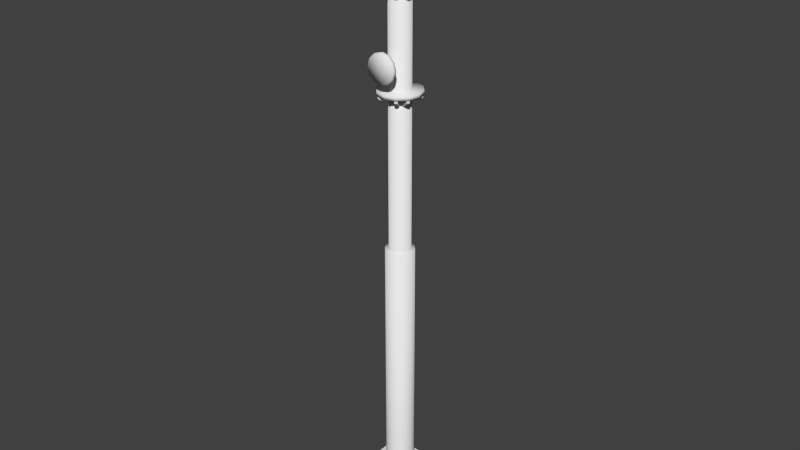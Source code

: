 # Source: mast_tower.blend  (saved by Blender 2.79.0; exported with 4.5.12 LTS)
import bpy
from mathutils import Matrix  # noqa: F401  (used for matrix-valued properties, if any)

bpy.ops.wm.read_factory_settings(use_empty=True)
scene = bpy.context.scene
scene.name = 'Scene'

# ---- collections
col_collection_1 = bpy.data.collections.new('Collection 1'); scene.collection.children.link(col_collection_1)
col_collection_2 = bpy.data.collections.new('Collection 2'); scene.collection.children.link(col_collection_2)
col_collection_2.hide_render = True
col_collection_2.hide_viewport = True
col_collection_11 = bpy.data.collections.new('Collection 11'); scene.collection.children.link(col_collection_11)
col_collection_11.hide_render = True
col_collection_11.hide_viewport = True

# ---- materials (node trees are filled in below, after node groups)
mat_tb = bpy.data.materials.new('TB')
mat_tb.alpha_threshold = 0.0
mat_tb.use_transparent_shadow = False
mat_tb.preview_render_type = 'FLAT'
mat_tb.roughness = 0.5
mat_tb.line_color = (0.0, 0.0, 0.0, 1.0)

# ---- material node trees

# ---- world
world_world = bpy.data.worlds.new('World'); scene.world = world_world
world_world.color = (0.05088, 0.05088, 0.05088)
world_world.use_sun_shadow = False
world_world.sun_shadow_jitter_overblur = 0.0
world_world.cycles.sampling_method = 'NONE'
world_world.cycles.sample_map_resolution = 256

# ---- meshes
me_cube_001 = bpy.data.meshes.new('Cube.001')
me_cube_001.from_pydata([(-0.15, -1.75, 58.65), (-0.15, -0.95, 57.75), (0.15, -0.95, 57.75), (0.15, -1.75, 58.65), (-0.15, -1.75, 58.95), (-0.15, -0.95, 58.05), (0.15, -0.95, 58.05), (0.15, -1.75, 58.95), (0.15, 1.75, 58.65), (0.15, 0.95, 57.75), (-0.15, 0.95, 57.75), (-0.15, 1.75, 58.65), (0.15, 1.75, 58.95), (0.15, 0.95, 58.05), (-0.15, 0.95, 58.05), (-0.15, 1.75, 58.95), (1.606, 0.2876, 58.65), (0.9565, 0.101, 57.75), (0.8788, 0.3908, 57.75), (1.529, 0.5774, 58.65), (1.606, 0.2876, 58.95), (0.9565, 0.101, 58.05), (0.8788, 0.3908, 58.05), (1.529, 0.5774, 58.95), (-0.15, -1.75, 48.38), (-0.15, -0.95, 47.48), (0.15, -0.95, 47.48), (0.15, -1.75, 48.38), (-0.15, -1.75, 48.68), (-0.15, -0.95, 47.78), (0.15, -0.95, 47.78), (0.15, -1.75, 48.68), (1.142e-07, 0.1, 60.0), (-0.05, 0.0866, 60.0), (-0.0866, 0.05, 60.0), (-0.1, -2.229e-07, 60.0), (-0.0866, -0.05, 60.0), (-0.05, -0.0866, 60.0), (9.914e-08, -0.1, 60.0), (0.05, -0.0866, 60.0), (0.0866, -0.05, 60.0), (0.1, -2.65e-07, 60.0), (0.0866, 0.05, 60.0), (0.05, 0.0866, 60.0), (1.142e-07, 0.1, 65.0), (-0.05, 0.0866, 65.0), (-0.0866, 0.05, 65.0), (-0.1, -2.229e-07, 65.0), (-0.0866, -0.05, 65.0), (-0.05, -0.0866, 65.0), (9.914e-08, -0.1, 65.0), (0.05, -0.0866, 65.0), (0.0866, -0.05, 65.0), (0.1, -2.65e-07, 65.0), (0.0866, 0.05, 65.0), (0.05, 0.0866, 65.0), (1.142e-07, -2.372e-07, 65.1), (-1.205, -1.787, 45.7), (-1.787, -1.205, 46.0), (-1.937, -0.9451, 46.0), (-0.9451, -1.937, 45.7), (-1.205, -1.787, 46.0), (-1.787, -1.205, 45.7), (-1.937, -0.9451, 45.7), (-0.9451, -1.937, 46.0), (0.9451, -1.937, 45.7), (-1.937, 0.9451, 46.0), (-1.787, 1.205, 46.0), (1.205, -1.787, 45.7), (0.9451, -1.937, 46.0), (-1.937, 0.9451, 45.7), (-1.787, 1.205, 45.7), (1.205, -1.787, 46.0), (-0.6549, -0.8343, 45.3), (-0.6549, -0.8343, 45.0), (-0.3951, -0.9843, 45.3), (-0.3951, -0.9843, 45.0), (0.8343, 0.6549, 45.0), (0.8343, 0.6549, 45.3), (0.9843, 0.3951, 45.0), (0.9843, 0.3951, 45.3), (-0.8343, 0.6549, 45.3), (-0.8343, 0.6549, 45.0), (-0.9843, 0.3951, 45.3), (-0.9843, 0.3951, 45.0), (0.6549, -0.8343, 45.0), (0.6549, -0.8343, 45.3), (0.3951, -0.9843, 45.0), (0.3951, -0.9843, 45.3), (0.6549, 0.8343, 45.3), (0.6549, 0.8343, 45.0), (0.3951, 0.9843, 45.3), (0.3951, 0.9843, 45.0), (-0.6549, 0.8343, 45.0), (-0.6549, 0.8343, 45.3), (-0.3951, 0.9843, 45.0), (-0.3951, 0.9843, 45.3), (0.9451, 1.937, 46.0), (1.205, 1.787, 46.0), (0.9451, 1.937, 45.7), (1.205, 1.787, 45.7), (-0.8343, -0.6549, 45.0), (-0.8343, -0.6549, 45.3), (-0.9843, -0.3951, 45.0), (-0.9843, -0.3951, 45.3), (-1.205, 1.787, 46.0), (-0.9451, 1.937, 46.0), (-1.205, 1.787, 45.7), (-0.9451, 1.937, 45.7), (0.9843, -0.3951, 45.0), (0.9843, -0.3951, 45.3), (0.8343, -0.6549, 45.0), (0.8343, -0.6549, 45.3), (1.937, -0.9451, 46.0), (1.787, -1.205, 46.0), (1.937, -0.9451, 45.7), (1.787, -1.205, 45.7), (1.787, 1.205, 46.0), (1.937, 0.9451, 46.0), (1.787, 1.205, 45.7), (1.937, 0.9451, 45.7), (8.941e-08, 2.25, 46.0), (-1.125, 1.949, 46.0), (-1.949, 1.125, 46.0), (-2.25, -4.868e-08, 46.0), (-1.949, -1.125, 46.0), (-1.125, -1.949, 46.0), (-2.503e-07, -2.25, 46.0), (1.125, -1.949, 46.0), (1.949, -1.125, 46.0), (2.25, -9.964e-07, 46.0), (1.949, 1.125, 46.0), (1.125, 1.949, 46.0), (8.941e-08, 2.25, 46.4), (-1.125, 1.949, 46.4), (-1.949, 1.125, 46.4), (-2.25, -4.868e-08, 46.4), (-1.949, -1.125, 46.4), (-1.125, -1.949, 46.4), (-2.503e-07, -2.25, 46.4), (1.125, -1.949, 46.4), (1.949, -1.125, 46.4), (2.25, -9.964e-07, 46.4), (1.949, 1.125, 46.4), (1.125, 1.949, 46.4), (1.043e-07, -3.378e-07, 46.0), (1.937e-07, -3.378e-07, 46.4), (-1.205, -1.787, 55.7), (-1.787, -1.205, 56.0), (-1.937, -0.9451, 56.0), (-0.9451, -1.937, 55.7), (-1.205, -1.787, 56.0), (-1.787, -1.205, 55.7), (-1.937, -0.9451, 55.7), (-0.9451, -1.937, 56.0), (0.9451, -1.937, 55.7), (-1.937, 0.9451, 56.0), (-1.787, 1.205, 56.0), (1.205, -1.787, 55.7), (0.9451, -1.937, 56.0), (-1.937, 0.9451, 55.7), (-1.787, 1.205, 55.7), (1.205, -1.787, 56.0), (-0.6549, -0.8343, 55.3), (-0.6549, -0.8343, 55.0), (-0.3951, -0.9843, 55.3), (-0.3951, -0.9843, 55.0), (0.8343, 0.6549, 55.0), (0.8343, 0.6549, 55.3), (0.9843, 0.3951, 55.0), (0.9843, 0.3951, 55.3), (-0.8343, 0.6549, 55.3), (-0.8343, 0.6549, 55.0), (-0.9843, 0.3951, 55.3), (-0.9843, 0.3951, 55.0), (0.6549, -0.8343, 55.0), (0.6549, -0.8343, 55.3), (0.3951, -0.9843, 55.0), (0.3951, -0.9843, 55.3), (0.6549, 0.8343, 55.3), (0.6549, 0.8343, 55.0), (0.3951, 0.9843, 55.3), (0.3951, 0.9843, 55.0), (-0.6549, 0.8343, 55.0), (-0.6549, 0.8343, 55.3), (-0.3951, 0.9843, 55.0), (-0.3951, 0.9843, 55.3), (0.9451, 1.937, 56.0), (1.205, 1.787, 56.0), (0.9451, 1.937, 55.7), (1.205, 1.787, 55.7), (-0.8343, -0.6549, 55.0), (-0.8343, -0.6549, 55.3), (-0.9843, -0.3951, 55.0), (-0.9843, -0.3951, 55.3), (-1.205, 1.787, 56.0), (-0.9451, 1.937, 56.0), (-1.205, 1.787, 55.7), (-0.9451, 1.937, 55.7), (0.9843, -0.3951, 55.0), (0.9843, -0.3951, 55.3), (0.8343, -0.6549, 55.0), (0.8343, -0.6549, 55.3), (1.937, -0.9451, 56.0), (1.787, -1.205, 56.0), (1.937, -0.9451, 55.7), (1.787, -1.205, 55.7), (1.787, 1.205, 56.0), (1.937, 0.9451, 56.0), (1.787, 1.205, 55.7), (1.937, 0.9451, 55.7), (8.941e-08, 2.25, 56.0), (-1.125, 1.949, 56.0), (-1.949, 1.125, 56.0), (-2.25, -4.868e-08, 56.0), (-1.949, -1.125, 56.0), (-1.125, -1.949, 56.0), (-2.503e-07, -2.25, 56.0), (1.125, -1.949, 56.0), (1.949, -1.125, 56.0), (2.25, -9.964e-07, 56.0), (1.949, 1.125, 56.0), (1.125, 1.949, 56.0), (8.941e-08, 2.25, 56.4), (-1.125, 1.949, 56.4), (-1.949, 1.125, 56.4), (-2.25, -4.868e-08, 56.4), (-1.949, -1.125, 56.4), (-1.125, -1.949, 56.4), (-2.503e-07, -2.25, 56.4), (1.125, -1.949, 56.4), (1.949, -1.125, 56.4), (2.25, -9.964e-07, 56.4), (1.949, 1.125, 56.4), (1.125, 1.949, 56.4), (1.043e-07, -3.229e-07, 56.0), (1.937e-07, -3.378e-07, 56.4), (8.444e-08, 1.5, 0.0), (-0.75, 1.299, 0.0), (-1.299, 0.75, 0.0), (-1.5, -9.454e-08, 0.0), (-1.299, -0.75, 0.0), (-0.75, -1.299, 0.0), (-1.421e-07, -1.5, 0.0), (0.75, -1.299, 0.0), (1.299, -0.75, 0.0), (1.5, -7.263e-07, 0.0), (1.299, 0.75, 0.0), (0.75, 1.299, 0.0), (1.299, -0.75, 30.0), (1.5, -7.263e-07, 30.0), (-1.299, 0.75, 30.0), (-1.5, -9.454e-08, 30.0), (1.299, 0.75, 30.0), (-1.299, -0.75, 30.0), (0.75, 1.299, 30.0), (-0.75, -1.299, 30.0), (8.444e-08, 1.5, 30.0), (-1.421e-07, -1.5, 30.0), (0.75, -1.299, 30.0), (-0.75, 1.299, 30.0), (0.5625, 0.9743, 30.0), (-0.9743, -0.5625, 30.0), (0.9743, 0.5625, 30.0), (-1.125, -1.33e-07, 30.0), (0.5625, 0.9743, 60.0), (-0.9743, -0.5625, 60.0), (0.9743, 0.5625, 60.0), (-1.125, -1.33e-07, 60.0), (-0.5625, 0.9743, 30.0), (0.5625, -0.9743, 30.0), (-8.171e-08, -1.125, 30.0), (-0.5625, -0.9743, 30.0), (1.125, -6.068e-07, 60.0), (8.817e-08, 1.125, 60.0), (-0.9743, 0.5625, 60.0), (0.9743, -0.5625, 60.0), (1.125, -6.068e-07, 30.0), (8.817e-08, 1.125, 30.0), (-0.9743, 0.5625, 30.0), (0.9743, -0.5625, 30.0), (-0.5625, -0.9743, 60.0), (-8.171e-08, -1.125, 60.0), (0.5625, -0.9743, 60.0), (-0.5625, 0.9743, 60.0), (1.142e-07, -2.186e-07, 60.0), (8.444e-08, -2.3, 60.43), (-0.75, -2.3, 60.23), (-1.299, -2.3, 59.68), (-1.5, -2.3, 58.93), (-1.299, -2.3, 58.18), (-0.75, -2.3, 57.63), (-1.421e-07, -2.3, 57.43), (0.75, -2.3, 57.63), (1.299, -2.3, 58.18), (1.5, -2.3, 58.93), (1.299, -2.3, 59.68), (0.75, -2.3, 60.23), (8.444e-08, -2.7, 60.43), (-0.75, -2.7, 60.23), (-1.299, -2.7, 59.68), (-1.5, -2.7, 58.93), (-1.299, -2.7, 58.18), (-0.75, -2.7, 57.63), (-1.421e-07, -2.7, 57.43), (0.75, -2.7, 57.63), (1.299, -2.7, 58.18), (1.5, -2.7, 58.93), (1.299, -2.7, 59.68), (0.75, -2.7, 60.23), (1.44e-07, -2.5, 58.93), (8.941e-08, -1.624, 58.93), (-3.5, -3.5, 0.0), (-3.5, 3.5, 0.0), (3.5, 3.5, 0.0), (3.5, -3.5, 0.0), (-3.5, -3.5, 3.0), (-3.5, 3.5, 3.0), (3.5, 3.5, 3.0), (3.5, -3.5, 3.0), (8.444e-08, -2.3, 50.43), (-0.75, -2.3, 50.23), (-1.299, -2.3, 49.68), (-1.5, -2.3, 48.93), (-1.299, -2.3, 48.18), (-0.75, -2.3, 47.64), (-1.421e-07, -2.3, 47.43), (0.75, -2.3, 47.64), (1.299, -2.3, 48.18), (1.5, -2.3, 48.93), (1.299, -2.3, 49.68), (0.75, -2.3, 50.23), (8.444e-08, -2.7, 50.43), (-0.75, -2.7, 50.23), (-1.299, -2.7, 49.68), (-1.5, -2.7, 48.93), (-1.299, -2.7, 48.18), (-0.75, -2.7, 47.64), (-1.421e-07, -2.7, 47.43), (0.75, -2.7, 47.64), (1.299, -2.7, 48.18), (1.5, -2.7, 48.93), (1.299, -2.7, 49.68), (0.75, -2.7, 50.23), (1.44e-07, -2.5, 48.93), (8.941e-08, -1.624, 48.93), (1.553, 0.4353, 59.68), (1.65, 0.07304, 59.58), (1.721, -0.1921, 59.31), (1.747, -0.2892, 58.93), (1.721, -0.1921, 58.56), (1.65, 0.07304, 58.28), (1.553, 0.4353, 58.18), (1.456, 0.7975, 58.28), (1.385, 1.063, 58.56), (1.359, 1.16, 58.93), (1.385, 1.063, 59.31), (1.456, 0.7975, 59.58), (1.746, 0.487, 59.68), (1.843, 0.1248, 59.58), (1.914, -0.1404, 59.31), (1.94, -0.2374, 58.93), (1.914, -0.1404, 58.56), (1.843, 0.1248, 58.28), (1.746, 0.487, 58.18), (1.649, 0.8493, 58.28), (1.578, 1.114, 58.56), (1.552, 1.211, 58.93), (1.578, 1.114, 59.31), (1.649, 0.8493, 59.58), (1.65, 0.4611, 58.93), (1.226, 0.3478, 58.93), (-5.703e-08, 2.3, 60.43), (0.75, 2.3, 60.23), (1.299, 2.3, 59.68), (1.5, 2.3, 58.93), (1.299, 2.3, 58.18), (0.75, 2.3, 57.63), (1.695e-07, 2.3, 57.43), (-0.75, 2.3, 57.63), (-1.299, 2.3, 58.18), (-1.5, 2.3, 58.93), (-1.299, 2.3, 59.68), (-0.75, 2.3, 60.23), (-9.2e-08, 2.7, 60.43), (0.75, 2.7, 60.23), (1.299, 2.7, 59.68), (1.5, 2.7, 58.93), (1.299, 2.7, 58.18), (0.75, 2.7, 57.63), (1.345e-07, 2.7, 57.43), (-0.75, 2.7, 57.63), (-1.299, 2.7, 58.18), (-1.5, 2.7, 58.93), (-1.299, 2.7, 59.68), (-0.75, 2.7, 60.23), (-1.341e-07, 2.5, 58.93), (-2.878e-09, 1.624, 58.93)], [], [(4, 5, 1, 0), (6, 7, 3, 2), (0, 1, 2, 3), (7, 6, 5, 4), (12, 13, 9, 8), (14, 15, 11, 10), (8, 9, 10, 11), (15, 14, 13, 12), (20, 21, 17, 16), (22, 23, 19, 18), (16, 17, 18, 19), (23, 22, 21, 20), (28, 29, 25, 24), (30, 31, 27, 26), (24, 25, 26, 27), (31, 30, 29, 28), (47, 46, 34, 35), (54, 53, 41, 42), (48, 47, 35, 36), (55, 54, 42, 43), (49, 48, 36, 37), (55, 43, 32, 44), (50, 49, 37, 38), (51, 50, 38, 39), (45, 44, 32, 33), (52, 51, 39, 40), (46, 45, 33, 34), (53, 52, 40, 41), (56, 53, 54), (56, 47, 48), (56, 54, 55), (56, 48, 49), (56, 55, 44), (56, 49, 50), (56, 50, 51), (56, 44, 45), (56, 51, 52), (56, 45, 46), (56, 52, 53), (56, 46, 47), (58, 102, 104, 59), (59, 104, 103, 63), (75, 64, 60, 76), (64, 61, 57, 60), (63, 103, 101, 62), (66, 83, 81, 67), (71, 82, 84, 70), (67, 81, 82, 71), (86, 72, 68, 85), (72, 69, 65, 68), (58, 59, 63, 62), (102, 58, 62, 101), (61, 73, 74, 57), (66, 67, 71, 70), (57, 74, 76, 60), (64, 75, 73, 61), (65, 87, 85, 68), (100, 90, 92, 99), (69, 88, 87, 65), (97, 91, 89, 98), (108, 95, 93, 107), (83, 66, 70, 84), (94, 105, 107, 93), (72, 86, 88, 69), (106, 96, 95, 108), (98, 89, 90, 100), (105, 94, 96, 106), (105, 106, 108, 107), (97, 98, 100, 99), (91, 97, 99, 92), (116, 111, 109, 115), (113, 110, 112, 114), (120, 79, 77, 119), (78, 117, 119, 77), (118, 80, 79, 120), (114, 112, 111, 116), (117, 78, 80, 118), (117, 118, 120, 119), (113, 114, 116, 115), (110, 113, 115, 109), (144, 132, 121, 133), (139, 138, 126, 127), (140, 139, 127, 128), (134, 133, 121, 122), (141, 140, 128, 129), (135, 134, 122, 123), (142, 141, 129, 130), (136, 135, 123, 124), (143, 142, 130, 131), (137, 136, 124, 125), (144, 143, 131, 132), (138, 137, 125, 126), (148, 192, 194, 149), (149, 194, 193, 153), (165, 154, 150, 166), (154, 151, 147, 150), (153, 193, 191, 152), (156, 173, 171, 157), (161, 172, 174, 160), (157, 171, 172, 161), (176, 162, 158, 175), (162, 159, 155, 158), (148, 149, 153, 152), (192, 148, 152, 191), (151, 163, 164, 147), (156, 157, 161, 160), (147, 164, 166, 150), (154, 165, 163, 151), (155, 177, 175, 158), (190, 180, 182, 189), (159, 178, 177, 155), (187, 181, 179, 188), (198, 185, 183, 197), (173, 156, 160, 174), (184, 195, 197, 183), (162, 176, 178, 159), (196, 186, 185, 198), (188, 179, 180, 190), (195, 184, 186, 196), (195, 196, 198, 197), (187, 188, 190, 189), (181, 187, 189, 182), (206, 201, 199, 205), (203, 200, 202, 204), (210, 169, 167, 209), (168, 207, 209, 167), (208, 170, 169, 210), (204, 202, 201, 206), (207, 168, 170, 208), (207, 208, 210, 209), (203, 204, 206, 205), (200, 203, 205, 199), (234, 222, 211, 223), (229, 228, 216, 217), (230, 229, 217, 218), (224, 223, 211, 212), (231, 230, 218, 219), (225, 224, 212, 213), (232, 231, 219, 220), (226, 225, 213, 214), (233, 232, 220, 221), (227, 226, 214, 215), (234, 233, 221, 222), (228, 227, 215, 216), (246, 250, 249, 245), (240, 252, 251, 239), (247, 253, 250, 246), (241, 254, 252, 240), (248, 255, 253, 247), (242, 256, 254, 241), (248, 237, 257, 255), (243, 258, 256, 242), (244, 259, 258, 243), (238, 260, 257, 237), (245, 249, 259, 244), (239, 251, 260, 238), (254, 262, 264, 252), (252, 264, 279, 251), (268, 264, 262, 266), (253, 263, 277, 250), (255, 261, 263, 253), (250, 277, 280, 249), (283, 270, 280, 276), (266, 262, 272, 281), (281, 272, 271, 282), (249, 280, 270, 259), (255, 257, 278, 261), (259, 270, 271, 258), (276, 280, 277, 273), (260, 269, 278, 257), (251, 279, 269, 260), (256, 272, 262, 254), (258, 271, 272, 256), (275, 279, 264, 268), (274, 265, 261, 278), (284, 269, 279, 275), (273, 277, 263, 267), (267, 263, 261, 265), (282, 271, 270, 283), (274, 278, 269, 284), (282, 283, 285), (276, 273, 285), (274, 284, 285), (275, 268, 285), (285, 265, 274), (283, 276, 285), (273, 267, 285), (266, 281, 285), (284, 275, 285), (268, 266, 285), (281, 282, 285), (267, 265, 285), (308, 307, 295, 296), (302, 301, 289, 290), (309, 308, 296, 297), (303, 302, 290, 291), (309, 297, 286, 298), (304, 303, 291, 292), (305, 304, 292, 293), (299, 298, 286, 287), (306, 305, 293, 294), (300, 299, 287, 288), (307, 306, 294, 295), (301, 300, 288, 289), (310, 307, 308), (310, 301, 302), (310, 308, 309), (310, 302, 303), (310, 309, 298), (310, 303, 304), (310, 304, 305), (310, 298, 299), (310, 305, 306), (310, 299, 300), (310, 306, 307), (310, 300, 301), (296, 295, 311), (290, 289, 311), (297, 296, 311), (291, 290, 311), (297, 311, 286), (292, 291, 311), (293, 292, 311), (287, 286, 311), (294, 293, 311), (288, 287, 311), (295, 294, 311), (289, 288, 311), (316, 317, 313, 312), (317, 318, 314, 313), (318, 319, 315, 314), (319, 316, 312, 315), (319, 318, 317, 316), (342, 341, 329, 330), (336, 335, 323, 324), (343, 342, 330, 331), (337, 336, 324, 325), (343, 331, 320, 332), (338, 337, 325, 326), (339, 338, 326, 327), (333, 332, 320, 321), (340, 339, 327, 328), (334, 333, 321, 322), (341, 340, 328, 329), (335, 334, 322, 323), (344, 341, 342), (344, 335, 336), (344, 342, 343), (344, 336, 337), (344, 343, 332), (344, 337, 338), (344, 338, 339), (344, 332, 333), (344, 339, 340), (344, 333, 334), (344, 340, 341), (344, 334, 335), (330, 329, 345), (324, 323, 345), (331, 330, 345), (325, 324, 345), (331, 345, 320), (326, 325, 345), (327, 326, 345), (321, 320, 345), (328, 327, 345), (322, 321, 345), (329, 328, 345), (323, 322, 345), (368, 367, 355, 356), (362, 361, 349, 350), (369, 368, 356, 357), (363, 362, 350, 351), (369, 357, 346, 358), (364, 363, 351, 352), (365, 364, 352, 353), (359, 358, 346, 347), (366, 365, 353, 354), (360, 359, 347, 348), (367, 366, 354, 355), (361, 360, 348, 349), (370, 367, 368), (370, 361, 362), (370, 368, 369), (370, 362, 363), (370, 369, 358), (370, 363, 364), (370, 364, 365), (370, 358, 359), (370, 365, 366), (370, 359, 360), (370, 366, 367), (370, 360, 361), (356, 355, 371), (350, 349, 371), (357, 356, 371), (351, 350, 371), (357, 371, 346), (352, 351, 371), (353, 352, 371), (347, 346, 371), (354, 353, 371), (348, 347, 371), (355, 354, 371), (349, 348, 371), (394, 393, 381, 382), (388, 387, 375, 376), (395, 394, 382, 383), (389, 388, 376, 377), (395, 383, 372, 384), (390, 389, 377, 378), (391, 390, 378, 379), (385, 384, 372, 373), (392, 391, 379, 380), (386, 385, 373, 374), (393, 392, 380, 381), (387, 386, 374, 375), (396, 393, 394), (396, 387, 388), (396, 394, 395), (396, 388, 389), (396, 395, 384), (396, 389, 390), (396, 390, 391), (396, 384, 385), (396, 391, 392), (396, 385, 386), (396, 392, 393), (396, 386, 387), (382, 381, 397), (376, 375, 397), (383, 382, 397), (377, 376, 397), (383, 397, 372), (378, 377, 397), (379, 378, 397), (373, 372, 397), (380, 379, 397), (374, 373, 397), (381, 380, 397), (375, 374, 397), (132, 145, 121), (127, 126, 145), (128, 127, 145), (122, 121, 145), (129, 128, 145), (123, 122, 145), (130, 129, 145), (124, 123, 145), (131, 130, 145), (125, 124, 145), (132, 131, 145), (126, 125, 145), (146, 144, 133), (146, 138, 139), (146, 139, 140), (146, 133, 134), (146, 140, 141), (146, 134, 135), (146, 141, 142), (146, 135, 136), (146, 142, 143), (146, 136, 137), (146, 143, 144), (146, 137, 138), (222, 235, 211), (217, 216, 235), (218, 217, 235), (212, 211, 235), (219, 218, 235), (213, 212, 235), (220, 219, 235), (214, 213, 235), (221, 220, 235), (215, 214, 235), (222, 221, 235), (216, 215, 235), (236, 234, 223), (236, 228, 229), (236, 229, 230), (236, 223, 224), (236, 230, 231), (236, 224, 225), (236, 231, 232), (236, 225, 226), (236, 232, 233), (236, 226, 227), (236, 233, 234), (236, 227, 228)])
me_cube_001.polygons.foreach_set('use_smooth', [0, 0, 0, 0, 0, 0, 0, 0, 0, 0, 0, 0, 0, 0, 0, 0, 1, 1, 1, 1, 1, 1, 1, 1, 1, 1, 1, 1, 1, 1, 1, 1, 1, 1, 1, 1, 1, 1, 1, 1, 0, 0, 0, 0, 0, 0, 0, 0, 0, 0, 0, 0, 0, 0, 0, 0, 0, 0, 0, 0, 0, 0, 0, 0, 0, 0, 0, 0, 0, 0, 0, 0, 0, 0, 0, 0, 0, 0, 0, 0, 1, 1, 1, 1, 1, 1, 1, 1, 1, 1, 1, 1, 0, 0, 0, 0, 0, 0, 0, 0, 0, 0, 0, 0, 0, 0, 0, 0, 0, 0, 0, 0, 0, 0, 0, 0, 0, 0, 0, 0, 0, 0, 0, 0, 0, 0, 0, 0, 0, 0, 0, 0, 1, 1, 1, 1, 1, 1, 1, 1, 1, 1, 1, 1, 1, 1, 1, 1, 1, 1, 1, 1, 1, 1, 1, 1, 1, 1, 1, 1, 1, 1, 1, 1, 1, 1, 1, 1, 1, 1, 1, 1, 1, 1, 1, 1, 1, 1, 1, 1, 1, 1, 1, 1, 1, 1, 1, 1, 1, 1, 1, 1, 1, 1, 1, 1, 1, 1, 1, 1, 1, 1, 1, 1, 1, 1, 1, 1, 1, 1, 1, 1, 1, 1, 1, 1, 1, 1, 1, 1, 1, 1, 1, 1, 1, 1, 1, 1, 0, 0, 0, 0, 0, 1, 1, 1, 1, 1, 1, 1, 1, 1, 1, 1, 1, 1, 1, 1, 1, 1, 1, 1, 1, 1, 1, 1, 1, 1, 1, 1, 1, 1, 1, 1, 1, 1, 1, 1, 1, 1, 1, 1, 1, 1, 1, 1, 1, 1, 1, 1, 1, 1, 1, 1, 1, 1, 1, 1, 1, 1, 1, 1, 1, 1, 1, 1, 1, 1, 1, 1, 1, 1, 1, 1, 1, 1, 1, 1, 1, 1, 1, 1, 1, 1, 1, 1, 1, 1, 1, 1, 1, 1, 1, 1, 1, 1, 1, 1, 1, 1, 1, 1, 1, 1, 1, 1, 1, 1, 1, 1, 1, 1, 1, 1, 1, 1, 1, 1, 1, 1, 1, 1, 1, 1, 1, 1, 1, 1, 1, 1, 1, 1, 1, 1, 1, 1, 1, 1, 1, 1, 1, 1, 1, 1, 1, 1, 1, 1, 1, 1, 1, 1, 1, 1, 1, 1, 1, 1, 1])
_uv = me_cube_001.uv_layers.new(name='UVMap')
_uv.uv.foreach_set('vector', [0.4182, 0.4806, 0.4503, 0.4806, 0.4503, 0.5127, 0.4182, 0.5127, 0.4182, 0.4806, 0.4503, 0.4806, 0.4503, 0.5127, 0.4182, 0.5127, 0.4182, 0.4806, 0.4503, 0.4806, 0.4503, 0.5127, 0.4182, 0.5127, 0.4182, 0.4806, 0.4503, 0.4806, 0.4503, 0.5127, 0.4182, 0.5127, 0.4182, 0.4806, 0.4503, 0.4806, 0.4503, 0.5127, 0.4182, 0.5127, 0.4182, 0.4806, 0.4503, 0.4806, 0.4503, 0.5127, 0.4182, 0.5127, 0.4182, 0.4806, 0.4503, 0.4806, 0.4503, 0.5127, 0.4182, 0.5127, 0.4182, 0.4806, 0.4503, 0.4806, 0.4503, 0.5127, 0.4182, 0.5127, 0.4182, 0.4806, 0.4503, 0.4806, 0.4503, 0.5127, 0.4182, 0.5127, 0.4182, 0.4806, 0.4503, 0.4806, 0.4503, 0.5127, 0.4182, 0.5127, 0.4182, 0.4806, 0.4503, 0.4806, 0.4503, 0.5127, 0.4182, 0.5127, 0.4182, 0.4806, 0.4503, 0.4806, 0.4503, 0.5127, 0.4182, 0.5127, 0.4182, 0.4806, 0.4503, 0.4806, 0.4503, 0.5127, 0.4182, 0.5127, 0.4182, 0.4806, 0.4503, 0.4806, 0.4503, 0.5127, 0.4182, 0.5127, 0.4182, 0.4806, 0.4503, 0.4806, 0.4503, 0.5127, 0.4182, 0.5127, 0.4182, 0.4806, 0.4503, 0.4806, 0.4503, 0.5127, 0.4182, 0.5127, 0.4172, 0.4823, 0.4485, 0.4823, 0.4485, 0.5136, 0.4172, 0.5136, 0.4172, 0.4823, 0.4485, 0.4823, 0.4485, 0.5136, 0.4172, 0.5136, 0.4172, 0.4823, 0.4485, 0.4823, 0.4485, 0.5136, 0.4172, 0.5136, 0.4172, 0.4823, 0.4485, 0.4823, 0.4485, 0.5136, 0.4172, 0.5136, 0.4172, 0.4823, 0.4485, 0.4823, 0.4485, 0.5136, 0.4172, 0.5136, 0.4172, 0.4823, 0.4172, 0.5136, 0.4485, 0.5136, 0.4485, 0.4823, 0.4172, 0.4823, 0.4485, 0.4823, 0.4485, 0.5136, 0.4172, 0.5136, 0.4172, 0.4823, 0.4485, 0.4823, 0.4485, 0.5136, 0.4172, 0.5136, 0.4172, 0.4823, 0.4485, 0.4823, 0.4485, 0.5136, 0.4172, 0.5136, 0.4172, 0.4823, 0.4485, 0.4823, 0.4485, 0.5136, 0.4172, 0.5136, 0.4172, 0.4823, 0.4485, 0.4823, 0.4485, 0.5136, 0.4172, 0.5136, 0.4172, 0.4823, 0.4485, 0.4823, 0.4485, 0.5136, 0.4172, 0.5136, 0.4172, 0.4823, 0.4485, 0.4823, 0.4485, 0.5136, 0.4172, 0.4823, 0.4485, 0.4823, 0.4485, 0.5136, 0.4172, 0.4823, 0.4485, 0.4823, 0.4485, 0.5136, 0.4172, 0.4823, 0.4485, 0.4823, 0.4485, 0.5136, 0.4172, 0.4823, 0.4485, 0.5136, 0.4485, 0.4823, 0.4172, 0.4823, 0.4485, 0.4823, 0.4485, 0.5136, 0.4172, 0.4823, 0.4485, 0.4823, 0.4485, 0.5136, 0.4172, 0.4823, 0.4485, 0.4823, 0.4485, 0.5136, 0.4172, 0.4823, 0.4485, 0.4823, 0.4485, 0.5136, 0.4172, 0.4823, 0.4485, 0.4823, 0.4485, 0.5136, 0.4172, 0.4823, 0.4485, 0.4823, 0.4485, 0.5136, 0.4172, 0.4823, 0.4485, 0.4823, 0.4485, 0.5136, 0.4197, 0.4863, 0.4443, 0.4863, 0.4443, 0.511, 0.4197, 0.511, 0.4197, 0.4863, 0.4443, 0.4863, 0.4443, 0.511, 0.4197, 0.511, 0.4197, 0.4863, 0.4443, 0.4863, 0.4443, 0.511, 0.4197, 0.511, 0.4197, 0.4863, 0.4443, 0.4863, 0.4443, 0.511, 0.4197, 0.511, 0.4197, 0.4863, 0.4443, 0.4863, 0.4443, 0.511, 0.4197, 0.511, 0.4197, 0.4863, 0.4443, 0.4863, 0.4443, 0.511, 0.4197, 0.511, 0.4197, 0.4863, 0.4443, 0.4863, 0.4443, 0.511, 0.4197, 0.511, 0.4197, 0.4863, 0.4443, 0.4863, 0.4443, 0.511, 0.4197, 0.511, 0.4197, 0.4863, 0.4443, 0.4863, 0.4443, 0.511, 0.4197, 0.511, 0.4197, 0.4863, 0.4443, 0.4863, 0.4443, 0.511, 0.4197, 0.511, 0.4197, 0.4863, 0.4443, 0.4863, 0.4443, 0.511, 0.4197, 0.511, 0.4197, 0.4863, 0.4443, 0.4863, 0.4443, 0.511, 0.4197, 0.511, 0.4197, 0.4863, 0.4443, 0.4863, 0.4443, 0.511, 0.4197, 0.511, 0.4197, 0.4863, 0.4443, 0.4863, 0.4443, 0.511, 0.4197, 0.511, 0.4197, 0.4863, 0.4443, 0.4863, 0.4443, 0.511, 0.4197, 0.511, 0.4197, 0.4863, 0.4443, 0.4863, 0.4443, 0.511, 0.4197, 0.511, 0.4197, 0.4863, 0.4443, 0.4863, 0.4443, 0.511, 0.4197, 0.511, 0.4197, 0.4863, 0.4443, 0.4863, 0.4443, 0.511, 0.4197, 0.511, 0.4197, 0.4863, 0.4443, 0.4863, 0.4443, 0.511, 0.4197, 0.511, 0.4197, 0.4863, 0.4443, 0.4863, 0.4443, 0.511, 0.4197, 0.511, 0.4197, 0.4863, 0.4443, 0.4863, 0.4443, 0.511, 0.4197, 0.511, 0.4197, 0.4863, 0.4443, 0.4863, 0.4443, 0.511, 0.4197, 0.511, 0.4197, 0.4863, 0.4443, 0.4863, 0.4443, 0.511, 0.4197, 0.511, 0.4197, 0.4863, 0.4443, 0.4863, 0.4443, 0.511, 0.4197, 0.511, 0.4197, 0.4863, 0.4443, 0.4863, 0.4443, 0.511, 0.4197, 0.511, 0.4197, 0.4863, 0.4443, 0.4863, 0.4443, 0.511, 0.4197, 0.511, 0.4197, 0.4863, 0.4443, 0.4863, 0.4443, 0.511, 0.4197, 0.511, 0.4197, 0.4863, 0.4443, 0.4863, 0.4443, 0.511, 0.4197, 0.511, 0.4197, 0.4863, 0.4443, 0.4863, 0.4443, 0.511, 0.4197, 0.511, 0.4197, 0.4863, 0.4443, 0.4863, 0.4443, 0.511, 0.4197, 0.511, 0.4197, 0.4863, 0.4443, 0.4863, 0.4443, 0.511, 0.4197, 0.511, 0.4197, 0.4863, 0.4443, 0.4863, 0.4443, 0.511, 0.4197, 0.511, 0.4197, 0.4863, 0.4443, 0.4863, 0.4443, 0.511, 0.4197, 0.511, 0.4197, 0.4863, 0.4443, 0.4863, 0.4443, 0.511, 0.4197, 0.511, 0.4197, 0.4863, 0.4443, 0.4863, 0.4443, 0.511, 0.4197, 0.511, 0.4197, 0.4863, 0.4443, 0.4863, 0.4443, 0.511, 0.4197, 0.511, 0.4197, 0.4863, 0.4443, 0.4863, 0.4443, 0.511, 0.4197, 0.511, 0.4197, 0.4863, 0.4443, 0.4863, 0.4443, 0.511, 0.4197, 0.511, 0.4197, 0.4863, 0.4443, 0.4863, 0.4443, 0.511, 0.4197, 0.511, 0.4197, 0.4863, 0.4443, 0.4863, 0.4443, 0.511, 0.4197, 0.511, 0.2598, 0.4671, 0.2598, 0.4671, 0.1983, 0.4835, 0.1983, 0.4835, 0.1983, 0.2373, 0.1367, 0.2538, 0.1367, 0.2538, 0.1983, 0.2373, 0.2598, 0.2538, 0.1983, 0.2373, 0.1983, 0.2373, 0.2598, 0.2538, 0.1367, 0.4671, 0.1983, 0.4835, 0.1983, 0.4835, 0.1367, 0.4671, 0.3049, 0.2989, 0.2598, 0.2538, 0.2598, 0.2538, 0.3049, 0.2989, 0.09168, 0.422, 0.1367, 0.4671, 0.1367, 0.4671, 0.09168, 0.422, 0.3214, 0.3604, 0.3049, 0.2989, 0.3049, 0.2989, 0.3214, 0.3604, 0.07519, 0.3604, 0.09168, 0.422, 0.09168, 0.422, 0.07519, 0.3604, 0.3049, 0.422, 0.3214, 0.3604, 0.3214, 0.3604, 0.3049, 0.422, 0.09168, 0.2989, 0.07519, 0.3604, 0.07519, 0.3604, 0.09168, 0.2989, 0.2598, 0.4671, 0.3049, 0.422, 0.3049, 0.422, 0.2598, 0.4671, 0.1367, 0.2538, 0.09168, 0.2989, 0.09168, 0.2989, 0.1367, 0.2538, 0.4197, 0.4863, 0.4443, 0.4863, 0.4443, 0.511, 0.4197, 0.511, 0.4197, 0.4863, 0.4443, 0.4863, 0.4443, 0.511, 0.4197, 0.511, 0.4197, 0.4863, 0.4443, 0.4863, 0.4443, 0.511, 0.4197, 0.511, 0.4197, 0.4863, 0.4443, 0.4863, 0.4443, 0.511, 0.4197, 0.511, 0.4197, 0.4863, 0.4443, 0.4863, 0.4443, 0.511, 0.4197, 0.511, 0.4197, 0.4863, 0.4443, 0.4863, 0.4443, 0.511, 0.4197, 0.511, 0.4197, 0.4863, 0.4443, 0.4863, 0.4443, 0.511, 0.4197, 0.511, 0.4197, 0.4863, 0.4443, 0.4863, 0.4443, 0.511, 0.4197, 0.511, 0.4197, 0.4863, 0.4443, 0.4863, 0.4443, 0.511, 0.4197, 0.511, 0.4197, 0.4863, 0.4443, 0.4863, 0.4443, 0.511, 0.4197, 0.511, 0.4197, 0.4863, 0.4443, 0.4863, 0.4443, 0.511, 0.4197, 0.511, 0.4197, 0.4863, 0.4443, 0.4863, 0.4443, 0.511, 0.4197, 0.511, 0.4197, 0.4863, 0.4443, 0.4863, 0.4443, 0.511, 0.4197, 0.511, 0.4197, 0.4863, 0.4443, 0.4863, 0.4443, 0.511, 0.4197, 0.511, 0.4197, 0.4863, 0.4443, 0.4863, 0.4443, 0.511, 0.4197, 0.511, 0.4197, 0.4863, 0.4443, 0.4863, 0.4443, 0.511, 0.4197, 0.511, 0.4197, 0.4863, 0.4443, 0.4863, 0.4443, 0.511, 0.4197, 0.511, 0.4197, 0.4863, 0.4443, 0.4863, 0.4443, 0.511, 0.4197, 0.511, 0.4197, 0.4863, 0.4443, 0.4863, 0.4443, 0.511, 0.4197, 0.511, 0.4197, 0.4863, 0.4443, 0.4863, 0.4443, 0.511, 0.4197, 0.511, 0.4197, 0.4863, 0.4443, 0.4863, 0.4443, 0.511, 0.4197, 0.511, 0.4197, 0.4863, 0.4443, 0.4863, 0.4443, 0.511, 0.4197, 0.511, 0.4197, 0.4863, 0.4443, 0.4863, 0.4443, 0.511, 0.4197, 0.511, 0.4197, 0.4863, 0.4443, 0.4863, 0.4443, 0.511, 0.4197, 0.511, 0.4197, 0.4863, 0.4443, 0.4863, 0.4443, 0.511, 0.4197, 0.511, 0.4197, 0.4863, 0.4443, 0.4863, 0.4443, 0.511, 0.4197, 0.511, 0.4197, 0.4863, 0.4443, 0.4863, 0.4443, 0.511, 0.4197, 0.511, 0.4197, 0.4863, 0.4443, 0.4863, 0.4443, 0.511, 0.4197, 0.511, 0.4197, 0.4863, 0.4443, 0.4863, 0.4443, 0.511, 0.4197, 0.511, 0.4197, 0.4863, 0.4443, 0.4863, 0.4443, 0.511, 0.4197, 0.511, 0.4197, 0.4863, 0.4443, 0.4863, 0.4443, 0.511, 0.4197, 0.511, 0.4197, 0.4863, 0.4443, 0.4863, 0.4443, 0.511, 0.4197, 0.511, 0.4197, 0.4863, 0.4443, 0.4863, 0.4443, 0.511, 0.4197, 0.511, 0.4197, 0.4863, 0.4443, 0.4863, 0.4443, 0.511, 0.4197, 0.511, 0.4197, 0.4863, 0.4443, 0.4863, 0.4443, 0.511, 0.4197, 0.511, 0.4197, 0.4863, 0.4443, 0.4863, 0.4443, 0.511, 0.4197, 0.511, 0.4197, 0.4863, 0.4443, 0.4863, 0.4443, 0.511, 0.4197, 0.511, 0.4197, 0.4863, 0.4443, 0.4863, 0.4443, 0.511, 0.4197, 0.511, 0.4197, 0.4863, 0.4443, 0.4863, 0.4443, 0.511, 0.4197, 0.511, 0.4197, 0.4863, 0.4443, 0.4863, 0.4443, 0.511, 0.4197, 0.511, 0.2598, 0.4671, 0.2598, 0.4671, 0.1983, 0.4835, 0.1983, 0.4835, 0.1983, 0.2373, 0.1367, 0.2538, 0.1367, 0.2538, 0.1983, 0.2373, 0.2598, 0.2538, 0.1983, 0.2373, 0.1983, 0.2373, 0.2598, 0.2538, 0.1367, 0.4671, 0.1983, 0.4835, 0.1983, 0.4835, 0.1367, 0.4671, 0.3049, 0.2989, 0.2598, 0.2538, 0.2598, 0.2538, 0.3049, 0.2989, 0.09168, 0.422, 0.1367, 0.4671, 0.1367, 0.4671, 0.09168, 0.422, 0.3214, 0.3604, 0.3049, 0.2989, 0.3049, 0.2989, 0.3214, 0.3604, 0.07519, 0.3604, 0.09168, 0.422, 0.09168, 0.422, 0.07519, 0.3604, 0.3049, 0.422, 0.3214, 0.3604, 0.3214, 0.3604, 0.3049, 0.422, 0.09168, 0.2989, 0.07519, 0.3604, 0.07519, 0.3604, 0.09168, 0.2989, 0.2598, 0.4671, 0.3049, 0.422, 0.3049, 0.422, 0.2598, 0.4671, 0.1367, 0.2538, 0.09168, 0.2989, 0.09168, 0.2989, 0.1367, 0.2538, -0.04539, 0.02619, 1.682, 0.02619, 1.682, 0.03405, -0.04539, 0.03405, -0.04539, 0.1436, 1.682, 0.1436, 1.682, 0.1358, -0.04539, 0.1358, -0.04539, 0.03405, 1.682, 0.03405, 1.682, 0.02619, -0.04539, 0.02619, -0.04539, 0.1358, 1.682, 0.1358, 1.682, 0.1436, -0.04539, 0.1436, -0.04539, 0.05554, 1.682, 0.05554, 1.682, 0.03405, -0.04539, 0.03405, -0.04539, 0.1143, 1.682, 0.1143, 1.682, 0.1358, -0.04539, 0.1358, -0.04539, 0.05554, -0.04539, 0.0849, 1.682, 0.0849, 1.682, 0.05554, -0.04539, 0.0849, 1.682, 0.0849, 1.682, 0.1143, -0.04539, 0.1143, -0.04539, 0.05554, 1.682, 0.05554, 1.682, 0.0849, -0.04539, 0.0849, -0.04539, 0.1143, 1.682, 0.1143, 1.682, 0.0849, -0.04539, 0.0849, -0.04539, 0.03405, 1.682, 0.03405, 1.682, 0.05554, -0.04539, 0.05554, -0.04539, 0.1358, 1.682, 0.1358, 1.682, 0.1143, -0.04539, 0.1143, 1.682, 0.1358, 1.682, 0.123, 1.682, 0.1289, 1.682, 0.1436, 1.682, 0.1436, 1.682, 0.1289, 1.682, 0.123, 1.682, 0.1358, 3.41, 0.1289, 1.682, 0.1289, 1.682, 0.123, 3.41, 0.123, 1.682, 0.03405, 1.682, 0.04676, 1.682, 0.04086, 1.682, 0.02619, 1.682, 0.05554, 1.682, 0.06288, 1.682, 0.04676, 1.682, 0.03405, 1.682, 0.02619, 1.682, 0.04086, 1.682, 0.04676, 1.682, 0.03405, 3.41, 0.06288, 1.682, 0.06288, 1.682, 0.04676, 3.41, 0.04676, 3.41, 0.123, 1.682, 0.123, 1.682, 0.1069, 3.41, 0.1069, 3.41, 0.1069, 1.682, 0.1069, 1.682, 0.0849, 3.41, 0.0849, 1.682, 0.03405, 1.682, 0.04676, 1.682, 0.06288, 1.682, 0.05554, 1.682, 0.05554, 1.682, 0.0849, 1.682, 0.0849, 1.682, 0.06288, 1.682, 0.05554, 1.682, 0.06288, 1.682, 0.0849, 1.682, 0.0849, 3.41, 0.04676, 1.682, 0.04676, 1.682, 0.04086, 3.41, 0.04086, 1.682, 0.1143, 1.682, 0.1069, 1.682, 0.0849, 1.682, 0.0849, 1.682, 0.1358, 1.682, 0.123, 1.682, 0.1069, 1.682, 0.1143, 1.682, 0.1143, 1.682, 0.1069, 1.682, 0.123, 1.682, 0.1358, 1.682, 0.0849, 1.682, 0.0849, 1.682, 0.1069, 1.682, 0.1143, 3.41, 0.123, 1.682, 0.123, 1.682, 0.1289, 3.41, 0.1289, 3.41, 0.0849, 3.41, 0.06288, 1.682, 0.06288, 1.682, 0.0849, 3.41, 0.1069, 1.682, 0.1069, 1.682, 0.123, 3.41, 0.123, 3.41, 0.04086, 1.682, 0.04086, 1.682, 0.04676, 3.41, 0.04676, 3.41, 0.04676, 1.682, 0.04676, 1.682, 0.06288, 3.41, 0.06288, 3.41, 0.0849, 1.682, 0.0849, 1.682, 0.06288, 3.41, 0.06288, 3.41, 0.0849, 1.682, 0.0849, 1.682, 0.1069, 3.41, 0.1069, 3.41, 0.0849, 3.41, 0.06288, 3.41, 0.0849, 3.41, 0.04676, 3.41, 0.04086, 3.41, 0.0849, 3.41, 0.0849, 3.41, 0.1069, 3.41, 0.0849, 3.41, 0.123, 3.41, 0.1289, 3.41, 0.0849, 3.41, 0.0849, 3.41, 0.06288, 3.41, 0.0849, 3.41, 0.06288, 3.41, 0.04676, 3.41, 0.0849, 3.41, 0.04086, 3.41, 0.04676, 3.41, 0.0849, 3.41, 0.123, 3.41, 0.1069, 3.41, 0.0849, 3.41, 0.1069, 3.41, 0.123, 3.41, 0.0849, 3.41, 0.1289, 3.41, 0.123, 3.41, 0.0849, 3.41, 0.1069, 3.41, 0.0849, 3.41, 0.0849, 3.41, 0.04676, 3.41, 0.06288, 3.41, 0.0849, 0.6269, 0.4239, 0.6392, 0.3779, 0.6392, 0.3779, 0.6269, 0.4239, 0.4678, 0.332, 0.4554, 0.3779, 0.4554, 0.3779, 0.4678, 0.332, 0.5932, 0.4575, 0.6269, 0.4239, 0.6269, 0.4239, 0.5932, 0.4575, 0.5014, 0.2984, 0.4678, 0.332, 0.4678, 0.332, 0.5014, 0.2984, 0.5932, 0.4575, 0.5932, 0.4575, 0.5473, 0.4698, 0.5473, 0.4698, 0.5473, 0.2861, 0.5014, 0.2984, 0.5014, 0.2984, 0.5473, 0.2861, 0.5932, 0.2984, 0.5473, 0.2861, 0.5473, 0.2861, 0.5932, 0.2984, 0.5014, 0.4575, 0.5473, 0.4698, 0.5473, 0.4698, 0.5014, 0.4575, 0.6269, 0.332, 0.5932, 0.2984, 0.5932, 0.2984, 0.6269, 0.332, 0.4678, 0.4239, 0.5014, 0.4575, 0.5014, 0.4575, 0.4678, 0.4239, 0.6392, 0.3779, 0.6269, 0.332, 0.6269, 0.332, 0.6392, 0.3779, 0.4554, 0.3779, 0.4678, 0.4239, 0.4678, 0.4239, 0.4554, 0.3779, 0.5473, 0.3779, 0.6392, 0.3779, 0.6269, 0.4239, 0.5473, 0.3779, 0.4554, 0.3779, 0.4678, 0.332, 0.5473, 0.3779, 0.6269, 0.4239, 0.5932, 0.4575, 0.5473, 0.3779, 0.4678, 0.332, 0.5014, 0.2984, 0.5473, 0.3779, 0.5932, 0.4575, 0.5473, 0.4698, 0.5473, 0.3779, 0.5014, 0.2984, 0.5473, 0.2861, 0.5473, 0.3779, 0.5473, 0.2861, 0.5932, 0.2984, 0.5473, 0.3779, 0.5473, 0.4698, 0.5014, 0.4575, 0.5473, 0.3779, 0.5932, 0.2984, 0.6269, 0.332, 0.5473, 0.3779, 0.5014, 0.4575, 0.4678, 0.4239, 0.5473, 0.3779, 0.6269, 0.332, 0.6392, 0.3779, 0.5473, 0.3779, 0.4678, 0.4239, 0.4554, 0.3779, 0.6269, 0.4239, 0.6392, 0.3779, 0.5473, 0.3779, 0.4678, 0.332, 0.4554, 0.3779, 0.5473, 0.3779, 0.5932, 0.4575, 0.6269, 0.4239, 0.5473, 0.3779, 0.5014, 0.2984, 0.4678, 0.332, 0.5473, 0.3779, 0.5932, 0.4575, 0.5473, 0.3779, 0.5473, 0.4698, 0.5473, 0.2861, 0.5014, 0.2984, 0.5473, 0.3779, 0.5932, 0.2984, 0.5473, 0.2861, 0.5473, 0.3779, 0.5014, 0.4575, 0.5473, 0.4698, 0.5473, 0.3779, 0.6269, 0.332, 0.5932, 0.2984, 0.5473, 0.3779, 0.4678, 0.4239, 0.5014, 0.4575, 0.5473, 0.3779, 0.6392, 0.3779, 0.6269, 0.332, 0.5473, 0.3779, 0.4554, 0.3779, 0.4678, 0.4239, 0.5473, 0.3779, 0.03209, 0.9687, 0.9766, 0.9687, 0.9766, 0.5639, 0.03209, 0.5639, 0.03209, 0.9687, 0.9766, 0.9687, 0.9766, 0.5639, 0.03209, 0.5639, 0.9766, 0.9687, 0.03209, 0.9687, 0.03209, 0.5639, 0.9766, 0.5639, 0.9766, 0.9687, 0.03209, 0.9687, 0.03209, 0.5639, 0.9766, 0.5639, 0.366, 0.1839, 0.366, 0.5178, 0.03209, 0.5178, 0.03209, 0.1839, 0.6269, 0.4239, 0.6392, 0.3779, 0.6392, 0.3779, 0.6269, 0.4239, 0.4678, 0.332, 0.4554, 0.3779, 0.4554, 0.3779, 0.4678, 0.332, 0.5932, 0.4575, 0.6269, 0.4239, 0.6269, 0.4239, 0.5932, 0.4575, 0.5014, 0.2984, 0.4678, 0.332, 0.4678, 0.332, 0.5014, 0.2984, 0.5932, 0.4575, 0.5932, 0.4575, 0.5473, 0.4698, 0.5473, 0.4698, 0.5473, 0.2861, 0.5014, 0.2984, 0.5014, 0.2984, 0.5473, 0.2861, 0.5932, 0.2984, 0.5473, 0.2861, 0.5473, 0.2861, 0.5932, 0.2984, 0.5014, 0.4575, 0.5473, 0.4698, 0.5473, 0.4698, 0.5014, 0.4575, 0.6269, 0.332, 0.5932, 0.2984, 0.5932, 0.2984, 0.6269, 0.332, 0.4678, 0.4239, 0.5014, 0.4575, 0.5014, 0.4575, 0.4678, 0.4239, 0.6392, 0.3779, 0.6269, 0.332, 0.6269, 0.332, 0.6392, 0.3779, 0.4554, 0.3779, 0.4678, 0.4239, 0.4678, 0.4239, 0.4554, 0.3779, 0.5473, 0.3779, 0.6392, 0.3779, 0.6269, 0.4239, 0.5473, 0.3779, 0.4554, 0.3779, 0.4678, 0.332, 0.5473, 0.3779, 0.6269, 0.4239, 0.5932, 0.4575, 0.5473, 0.3779, 0.4678, 0.332, 0.5014, 0.2984, 0.5473, 0.3779, 0.5932, 0.4575, 0.5473, 0.4698, 0.5473, 0.3779, 0.5014, 0.2984, 0.5473, 0.2861, 0.5473, 0.3779, 0.5473, 0.2861, 0.5932, 0.2984, 0.5473, 0.3779, 0.5473, 0.4698, 0.5014, 0.4575, 0.5473, 0.3779, 0.5932, 0.2984, 0.6269, 0.332, 0.5473, 0.3779, 0.5014, 0.4575, 0.4678, 0.4239, 0.5473, 0.3779, 0.6269, 0.332, 0.6392, 0.3779, 0.5473, 0.3779, 0.4678, 0.4239, 0.4554, 0.3779, 0.6269, 0.4239, 0.6392, 0.3779, 0.5473, 0.3779, 0.4678, 0.332, 0.4554, 0.3779, 0.5473, 0.3779, 0.5932, 0.4575, 0.6269, 0.4239, 0.5473, 0.3779, 0.5014, 0.2984, 0.4678, 0.332, 0.5473, 0.3779, 0.5932, 0.4575, 0.5473, 0.3779, 0.5473, 0.4698, 0.5473, 0.2861, 0.5014, 0.2984, 0.5473, 0.3779, 0.5932, 0.2984, 0.5473, 0.2861, 0.5473, 0.3779, 0.5014, 0.4575, 0.5473, 0.4698, 0.5473, 0.3779, 0.6269, 0.332, 0.5932, 0.2984, 0.5473, 0.3779, 0.4678, 0.4239, 0.5014, 0.4575, 0.5473, 0.3779, 0.6392, 0.3779, 0.6269, 0.332, 0.5473, 0.3779, 0.4554, 0.3779, 0.4678, 0.4239, 0.5473, 0.3779, 0.6269, 0.4239, 0.6392, 0.3779, 0.6392, 0.3779, 0.6269, 0.4239, 0.4678, 0.332, 0.4554, 0.3779, 0.4554, 0.3779, 0.4678, 0.332, 0.5932, 0.4575, 0.6269, 0.4239, 0.6269, 0.4239, 0.5932, 0.4575, 0.5014, 0.2984, 0.4678, 0.332, 0.4678, 0.332, 0.5014, 0.2984, 0.5932, 0.4575, 0.5932, 0.4575, 0.5473, 0.4698, 0.5473, 0.4698, 0.5473, 0.2861, 0.5014, 0.2984, 0.5014, 0.2984, 0.5473, 0.2861, 0.5932, 0.2984, 0.5473, 0.2861, 0.5473, 0.2861, 0.5932, 0.2984, 0.5014, 0.4575, 0.5473, 0.4698, 0.5473, 0.4698, 0.5014, 0.4575, 0.6269, 0.332, 0.5932, 0.2984, 0.5932, 0.2984, 0.6269, 0.332, 0.4678, 0.4239, 0.5014, 0.4575, 0.5014, 0.4575, 0.4678, 0.4239, 0.6392, 0.3779, 0.6269, 0.332, 0.6269, 0.332, 0.6392, 0.3779, 0.4554, 0.3779, 0.4678, 0.4239, 0.4678, 0.4239, 0.4554, 0.3779, 0.5473, 0.3779, 0.6392, 0.3779, 0.6269, 0.4239, 0.5473, 0.3779, 0.4554, 0.3779, 0.4678, 0.332, 0.5473, 0.3779, 0.6269, 0.4239, 0.5932, 0.4575, 0.5473, 0.3779, 0.4678, 0.332, 0.5014, 0.2984, 0.5473, 0.3779, 0.5932, 0.4575, 0.5473, 0.4698, 0.5473, 0.3779, 0.5014, 0.2984, 0.5473, 0.2861, 0.5473, 0.3779, 0.5473, 0.2861, 0.5932, 0.2984, 0.5473, 0.3779, 0.5473, 0.4698, 0.5014, 0.4575, 0.5473, 0.3779, 0.5932, 0.2984, 0.6269, 0.332, 0.5473, 0.3779, 0.5014, 0.4575, 0.4678, 0.4239, 0.5473, 0.3779, 0.6269, 0.332, 0.6392, 0.3779, 0.5473, 0.3779, 0.4678, 0.4239, 0.4554, 0.3779, 0.6269, 0.4239, 0.6392, 0.3779, 0.5473, 0.3779, 0.4678, 0.332, 0.4554, 0.3779, 0.5473, 0.3779, 0.5932, 0.4575, 0.6269, 0.4239, 0.5473, 0.3779, 0.5014, 0.2984, 0.4678, 0.332, 0.5473, 0.3779, 0.5932, 0.4575, 0.5473, 0.3779, 0.5473, 0.4698, 0.5473, 0.2861, 0.5014, 0.2984, 0.5473, 0.3779, 0.5932, 0.2984, 0.5473, 0.2861, 0.5473, 0.3779, 0.5014, 0.4575, 0.5473, 0.4698, 0.5473, 0.3779, 0.6269, 0.332, 0.5932, 0.2984, 0.5473, 0.3779, 0.4678, 0.4239, 0.5014, 0.4575, 0.5473, 0.3779, 0.6392, 0.3779, 0.6269, 0.332, 0.5473, 0.3779, 0.4554, 0.3779, 0.4678, 0.4239, 0.5473, 0.3779, 0.6269, 0.4239, 0.6392, 0.3779, 0.6392, 0.3779, 0.6269, 0.4239, 0.4678, 0.332, 0.4554, 0.3779, 0.4554, 0.3779, 0.4678, 0.332, 0.5932, 0.4575, 0.6269, 0.4239, 0.6269, 0.4239, 0.5932, 0.4575, 0.5014, 0.2984, 0.4678, 0.332, 0.4678, 0.332, 0.5014, 0.2984, 0.5932, 0.4575, 0.5932, 0.4575, 0.5473, 0.4698, 0.5473, 0.4698, 0.5473, 0.2861, 0.5014, 0.2984, 0.5014, 0.2984, 0.5473, 0.2861, 0.5932, 0.2984, 0.5473, 0.2861, 0.5473, 0.2861, 0.5932, 0.2984, 0.5014, 0.4575, 0.5473, 0.4698, 0.5473, 0.4698, 0.5014, 0.4575, 0.6269, 0.332, 0.5932, 0.2984, 0.5932, 0.2984, 0.6269, 0.332, 0.4678, 0.4239, 0.5014, 0.4575, 0.5014, 0.4575, 0.4678, 0.4239, 0.6392, 0.3779, 0.6269, 0.332, 0.6269, 0.332, 0.6392, 0.3779, 0.4554, 0.3779, 0.4678, 0.4239, 0.4678, 0.4239, 0.4554, 0.3779, 0.5473, 0.3779, 0.6392, 0.3779, 0.6269, 0.4239, 0.5473, 0.3779, 0.4554, 0.3779, 0.4678, 0.332, 0.5473, 0.3779, 0.6269, 0.4239, 0.5932, 0.4575, 0.5473, 0.3779, 0.4678, 0.332, 0.5014, 0.2984, 0.5473, 0.3779, 0.5932, 0.4575, 0.5473, 0.4698, 0.5473, 0.3779, 0.5014, 0.2984, 0.5473, 0.2861, 0.5473, 0.3779, 0.5473, 0.2861, 0.5932, 0.2984, 0.5473, 0.3779, 0.5473, 0.4698, 0.5014, 0.4575, 0.5473, 0.3779, 0.5932, 0.2984, 0.6269, 0.332, 0.5473, 0.3779, 0.5014, 0.4575, 0.4678, 0.4239, 0.5473, 0.3779, 0.6269, 0.332, 0.6392, 0.3779, 0.5473, 0.3779, 0.4678, 0.4239, 0.4554, 0.3779, 0.6269, 0.4239, 0.6392, 0.3779, 0.5473, 0.3779, 0.4678, 0.332, 0.4554, 0.3779, 0.5473, 0.3779, 0.5932, 0.4575, 0.6269, 0.4239, 0.5473, 0.3779, 0.5014, 0.2984, 0.4678, 0.332, 0.5473, 0.3779, 0.5932, 0.4575, 0.5473, 0.3779, 0.5473, 0.4698, 0.5473, 0.2861, 0.5014, 0.2984, 0.5473, 0.3779, 0.5932, 0.2984, 0.5473, 0.2861, 0.5473, 0.3779, 0.5014, 0.4575, 0.5473, 0.4698, 0.5473, 0.3779, 0.6269, 0.332, 0.5932, 0.2984, 0.5473, 0.3779, 0.4678, 0.4239, 0.5014, 0.4575, 0.5473, 0.3779, 0.6392, 0.3779, 0.6269, 0.332, 0.5473, 0.3779, 0.4554, 0.3779, 0.4678, 0.4239, 0.5473, 0.3779, 0.2598, 0.4671, 0.1983, 0.3604, 0.1983, 0.4835, 0.1983, 0.2373, 0.1367, 0.2538, 0.1983, 0.3604, 0.2598, 0.2538, 0.1983, 0.2373, 0.1983, 0.3604, 0.1367, 0.4671, 0.1983, 0.4835, 0.1983, 0.3604, 0.3049, 0.2989, 0.2598, 0.2538, 0.1983, 0.3604, 0.09168, 0.422, 0.1367, 0.4671, 0.1983, 0.3604, 0.3214, 0.3604, 0.3049, 0.2989, 0.1983, 0.3604, 0.07519, 0.3604, 0.09168, 0.422, 0.1983, 0.3604, 0.3049, 0.422, 0.3214, 0.3604, 0.1983, 0.3604, 0.09168, 0.2989, 0.07519, 0.3604, 0.1983, 0.3604, 0.2598, 0.4671, 0.3049, 0.422, 0.1983, 0.3604, 0.1367, 0.2538, 0.09168, 0.2989, 0.1983, 0.3604, 0.1983, 0.3604, 0.2598, 0.4671, 0.1983, 0.4835, 0.1983, 0.3604, 0.1367, 0.2538, 0.1983, 0.2373, 0.1983, 0.3604, 0.1983, 0.2373, 0.2598, 0.2538, 0.1983, 0.3604, 0.1983, 0.4835, 0.1367, 0.4671, 0.1983, 0.3604, 0.2598, 0.2538, 0.3049, 0.2989, 0.1983, 0.3604, 0.1367, 0.4671, 0.09168, 0.422, 0.1983, 0.3604, 0.3049, 0.2989, 0.3214, 0.3604, 0.1983, 0.3604, 0.09168, 0.422, 0.07519, 0.3604, 0.1983, 0.3604, 0.3214, 0.3604, 0.3049, 0.422, 0.1983, 0.3604, 0.07519, 0.3604, 0.09168, 0.2989, 0.1983, 0.3604, 0.3049, 0.422, 0.2598, 0.4671, 0.1983, 0.3604, 0.09168, 0.2989, 0.1367, 0.2538, 0.2598, 0.4671, 0.1983, 0.3604, 0.1983, 0.4835, 0.1983, 0.2373, 0.1367, 0.2538, 0.1983, 0.3604, 0.2598, 0.2538, 0.1983, 0.2373, 0.1983, 0.3604, 0.1367, 0.4671, 0.1983, 0.4835, 0.1983, 0.3604, 0.3049, 0.2989, 0.2598, 0.2538, 0.1983, 0.3604, 0.09168, 0.422, 0.1367, 0.4671, 0.1983, 0.3604, 0.3214, 0.3604, 0.3049, 0.2989, 0.1983, 0.3604, 0.07519, 0.3604, 0.09168, 0.422, 0.1983, 0.3604, 0.3049, 0.422, 0.3214, 0.3604, 0.1983, 0.3604, 0.09168, 0.2989, 0.07519, 0.3604, 0.1983, 0.3604, 0.2598, 0.4671, 0.3049, 0.422, 0.1983, 0.3604, 0.1367, 0.2538, 0.09168, 0.2989, 0.1983, 0.3604, 0.1983, 0.3604, 0.2598, 0.4671, 0.1983, 0.4835, 0.1983, 0.3604, 0.1367, 0.2538, 0.1983, 0.2373, 0.1983, 0.3604, 0.1983, 0.2373, 0.2598, 0.2538, 0.1983, 0.3604, 0.1983, 0.4835, 0.1367, 0.4671, 0.1983, 0.3604, 0.2598, 0.2538, 0.3049, 0.2989, 0.1983, 0.3604, 0.1367, 0.4671, 0.09168, 0.422, 0.1983, 0.3604, 0.3049, 0.2989, 0.3214, 0.3604, 0.1983, 0.3604, 0.09168, 0.422, 0.07519, 0.3604, 0.1983, 0.3604, 0.3214, 0.3604, 0.3049, 0.422, 0.1983, 0.3604, 0.07519, 0.3604, 0.09168, 0.2989, 0.1983, 0.3604, 0.3049, 0.422, 0.2598, 0.4671, 0.1983, 0.3604, 0.09168, 0.2989, 0.1367, 0.2538])
_uv.active_render = True
_uv = me_cube_001.uv_layers.new(name='UVMapTB')
_uv.uv.foreach_set('vector', [0.0, 0.0, 0.0, 0.0, 0.0, 0.0, 0.0, 0.0, 0.0, 0.0, 0.0, 0.0, 0.0, 0.0, 0.0, 0.0, 0.0, 0.0, 0.0, 0.0, 0.0, 0.0, 0.0, 0.0, 0.0, 0.0, 0.0, 0.0, 0.0, 0.0, 0.0, 0.0, 0.0, 0.0, 0.0, 0.0, 0.0, 0.0, 0.0, 0.0, 0.0, 0.0, 0.0, 0.0, 0.0, 0.0, 0.0, 0.0, 0.0, 0.0, 0.0, 0.0, 0.0, 0.0, 0.0, 0.0, 0.0, 0.0, 0.0, 0.0, 0.0, 0.0, 0.0, 0.0, 0.0, 0.0, 0.0, 0.0, 0.0, 0.0, 0.0, 0.0, 0.0, 0.0, 0.0, 0.0, 0.0, 0.0, 0.0, 0.0, 0.0, 0.0, 0.0, 0.0, 0.0, 0.0, 0.0, 0.0, 0.0, 0.0, 0.0, 0.0, 0.0, 0.0, 0.0, 0.0, 0.0, 0.0, 0.0, 0.0, 0.0, 0.0, 0.0, 0.0, 0.0, 0.0, 0.0, 0.0, 0.0, 0.0, 0.0, 0.0, 0.0, 0.0, 0.0, 0.0, 0.0, 0.0, 0.0, 0.0, 0.0, 0.0, 0.0, 0.0, 0.0, 0.0, 0.0, 0.0, 0.0, 0.0, 0.0, 0.0, 0.0, 0.0, 0.0, 0.0, 0.0, 0.0, 0.0, 0.0, 0.0, 0.0, 0.0, 0.0, 0.0, 0.0, 0.0, 0.0, 0.0, 0.0, 0.0, 0.0, 0.0, 0.0, 0.0, 0.0, 0.0, 0.0, 0.0, 0.0, 0.0, 0.0, 0.0, 0.0, 0.0, 0.0, 0.0, 0.0, 0.0, 0.0, 0.0, 0.0, 0.0, 0.0, 0.0, 0.0, 0.0, 0.0, 0.0, 0.0, 0.0, 0.0, 0.0, 0.0, 0.0, 0.0, 0.0, 0.0, 0.0, 0.0, 0.0, 0.0, 0.0, 0.0, 0.0, 0.0, 0.0, 0.0, 0.0, 0.0, 0.0, 0.0, 0.0, 0.0, 0.0, 0.0, 0.0, 0.0, 0.0, 0.0, 0.0, 0.0, 0.0, 0.0, 0.0, 0.0, 0.0, 0.0, 0.0, 0.0, 0.0, 0.0, 0.0, 0.0, 0.0, 0.0, 0.0, 0.0, 0.0, 0.0, 0.0, 0.0, 0.0, 0.0, 0.0, 0.0, 0.0, 0.0, 0.0, 0.0, 0.0, 0.0, 0.0, 0.0, 0.0, 0.0, 0.0, 0.0, 0.0, 0.0, 0.0, 0.0, 0.0, 0.0, 0.0, 0.0, 0.0, 0.0, 0.0, 0.0, 0.0, 0.0, 0.0, 0.0, 0.0, 0.0, 0.0, 0.0, 0.0, 0.0, 0.0, 0.0, 0.0, 0.0, 0.0, 0.0, 0.0, 0.0, 0.0, 0.0, 0.0, 0.0, 0.0, 0.0, 0.0, 0.0, 0.0, 0.0, 0.0, 0.0, 0.0, 0.0, 0.0, 0.0, 0.0, 0.0, 0.0, 0.0, 0.0, 0.0, 0.0, 0.0, 0.0, 0.0, 0.0, 0.0, 0.0, 0.0, 0.0, 0.0, 0.0, 0.0, 0.0, 0.0, 0.0, 0.0, 0.0, 0.0, 0.0, 0.0, 0.0, 0.0, 0.0, 0.0, 0.0, 0.0, 0.0, 0.0, 0.0, 0.0, 0.0, 0.0, 0.0, 0.0, 0.0, 0.0, 0.0, 0.0, 0.0, 0.0, 0.0, 0.0, 0.0, 0.0, 0.0, 0.0, 0.0, 0.0, 0.0, 0.0, 0.0, 0.0, 0.0, 0.0, 0.0, 0.0, 0.0, 0.0, 0.0, 0.0, 0.0, 0.0, 0.0, 0.0, 0.0, 0.0, 0.0, 0.0, 0.0, 0.0, 0.0, 0.0, 0.0, 0.0, 0.0, 0.0, 0.0, 0.0, 0.0, 0.0, 0.0, 0.0, 0.0, 0.0, 0.0, 0.0, 0.0, 0.0, 0.0, 0.0, 0.0, 0.0, 0.0, 0.0, 0.0, 0.0, 0.0, 0.0, 0.0, 0.0, 0.0, 0.0, 0.0, 0.0, 0.0, 0.0, 0.0, 0.0, 0.0, 0.0, 0.0, 0.0, 0.0, 0.0, 0.0, 0.0, 0.0, 0.0, 0.0, 0.0, 0.0, 0.0, 0.0, 0.0, 0.0, 0.0, 0.0, 0.0, 0.0, 0.0, 0.0, 0.0, 0.0, 0.0, 0.0, 0.0, 0.0, 0.0, 0.0, 0.0, 0.0, 0.0, 0.0, 0.0, 0.0, 0.0, 0.0, 0.0, 0.0, 0.0, 0.0, 0.0, 0.0, 0.0, 0.0, 0.0, 0.0, 0.0, 0.0, 0.0, 0.0, 0.0, 0.0, 0.0, 0.0, 0.0, 0.0, 0.0, 0.0, 0.0, 0.0, 0.0, 0.0, 0.0, 0.0, 0.0, 0.0, 0.0, 0.0, 0.0, 0.0, 0.0, 0.0, 0.0, 0.0, 0.0, 0.0, 0.0, 0.0, 0.0, 0.0, 0.0, 0.0, 0.0, 0.0, 0.0, 0.0, 0.0, 0.0, 0.0, 0.0, 0.0, 0.0, 0.0, 0.0, 0.0, 0.0, 0.0, 0.0, 0.0, 0.0, 0.0, 0.0, 0.0, 0.0, 0.0, 0.0, 0.0, 0.0, 0.0, 0.0, 0.0, 0.0, 0.0, 0.0, 0.0, 0.0, 0.0, 0.0, 0.0, 0.0, 0.0, 0.0, 0.0, 0.0, 0.0, 0.0, 0.0, 0.0, 0.0, 0.0, 0.0, 0.0, 0.0, 0.0, 0.0, 0.0, 0.0, 0.0, 0.0, 0.0, 0.0, 0.0, 0.0, 0.0, 0.0, 0.0, 0.0, 0.0, 0.0, 0.0, 0.0, 0.0, 0.0, 0.0, 0.0, 0.0, 0.0, 0.0, 0.0, 0.0, 0.0, 0.0, 0.0, 0.0, 0.0, 0.0, 0.0, 0.0, 0.0, 0.0, 0.0, 0.0, 0.0, 0.0, 0.0, 0.0, 0.0, 0.0, 0.0, 0.0, 0.0, 0.0, 0.0, 0.0, 0.0, 0.0, 0.0, 0.0, 0.0, 0.0, 0.0, 0.0, 0.0, 0.0, 0.0, 0.0, 0.0, 0.0, 0.0, 0.0, 0.0, 0.0, 0.0, 0.0, 0.0, 0.0, 0.0, 0.0, 0.0, 0.0, 0.0, 0.0, 0.0, 0.0, 0.0, 0.0, 0.0, 0.0, 0.0, 0.0, 0.0, 0.0, 0.0, 0.0, 0.0, 0.0, 0.0, 0.0, 0.0, 0.0, 0.0, 0.0, 0.0, 0.0, 0.0, 0.0, 0.0, 0.0, 0.0, 0.0, 0.0, 0.0, 0.0, 0.0, 0.0, 0.0, 0.0, 0.0, 0.0, 0.0, 0.0, 0.0, 0.0, 0.0, 0.0, 0.0, 0.0, 0.0, 0.0, 0.0, 0.0, 0.0, 0.0, 0.0, 0.0, 0.0, 0.0, 0.0, 0.0, 0.0, 0.0, 0.0, 0.0, 0.0, 0.0, 0.0, 0.0, 0.0, 0.0, 0.0, 0.0, 0.0, 0.0, 0.0, 0.0, 0.0, 0.0, 0.0, 0.0, 0.0, 0.0, 0.0, 0.0, 0.0, 0.0, 0.0, 0.0, 0.0, 0.0, 0.0, 0.0, 0.0, 0.0, 0.0, 0.0, 0.0, 0.0, 0.0, 0.0, 0.0, 0.0, 0.0, 0.0, 0.0, 0.0, 0.0, 0.0, 0.0, 0.0, 0.0, 0.0, 0.0, 0.0, 0.0, 0.0, 0.0, 0.0, 0.0, 0.0, 0.0, 0.0, 0.0, 0.0, 0.0, 0.0, 0.0, 0.0, 0.0, 0.0, 0.0, 0.0, 0.0, 0.0, 0.0, 0.0, 0.0, 0.0, 0.0, 0.0, 0.0, 0.0, 0.0, 0.0, 0.0, 0.0, 0.0, 0.0, 0.0, 0.0, 0.0, 0.0, 0.0, 0.0, 0.0, 0.0, 0.0, 0.0, 0.0, 0.0, 0.0, 0.0, 0.0, 0.0, 0.0, 0.0, 0.0, 0.0, 0.0, 0.0, 0.0, 0.0, 0.0, 0.0, 0.0, 0.0, 0.0, 0.0, 0.0, 0.0, 0.0, 0.0, 0.0, 0.0, 0.0, 0.0, 0.0, 0.0, 0.0, 0.0, 0.0, 0.0, 0.0, 0.0, 0.0, 0.0, 0.0, 0.0, 0.0, 0.0, 0.0, 0.0, 0.0, 0.0, 0.0, 0.0, 0.0, 0.0, 0.0, 0.0, 0.0, 0.0, 0.0, 0.0, 0.0, 0.0, 0.0, 0.0, 0.0, 0.0, 0.0, 0.0, 0.0, 0.0, 0.0, 0.0, 0.0, 0.0, 0.0, 0.0, 0.0, 0.0, 0.0, 0.0, 0.0, 0.0, 0.0, 0.0, 0.0, 0.0, 0.0, 0.0, 0.0, 0.0, 0.0, 0.0, 0.0, 0.0, 0.0, 0.0, 0.0, 0.0, 0.0, 0.0, 0.0, 0.0, 0.0, 0.0, 0.0, 0.0, 0.0, 0.0, 0.0, 0.0, 0.0, 0.0, 0.0, 0.0, 0.0, 0.0, 0.0, 0.0, 0.0, 0.0, 0.0, 0.0, 0.0, 0.0, 0.0, 0.0, 0.0, 0.0, 0.0, 0.0, 0.0, 0.0, 0.0, 0.0, 0.0, 0.0, 0.0, 0.0, 0.0, 0.0, 0.0, 0.0, 0.0, 0.0, 0.0, 0.0, 0.0, 0.0, 0.0, 0.0, 0.0, 0.0, 0.0, 0.0, 0.0, 0.0, 0.0, 0.0, 0.0, 0.0, 0.0, 0.0, 0.0, 0.0, 0.0, 0.0, 0.0, 0.0, 0.0, 0.0, 0.0, 0.0, 0.0, 0.0, 0.0, 0.0, 0.0, 0.0, 0.0, 0.0, 0.0, 0.0, 0.0, 0.0, 0.0, 0.0, 0.0, 0.0, 0.0, 0.0, 0.0, 0.0, 0.0, 0.0, 0.0, 0.0, 0.0, 0.0, 0.0, 0.0, 0.0, 0.0, 0.0, 0.0, 0.0, 0.0, 0.0, 0.0, 0.0, 0.0, 0.0, 0.0, 0.0, 0.0, 0.0, 0.0, 0.0, 0.0, 0.0, 0.0, 0.0, 0.0, 0.0, 0.0, 0.0, 0.0, 0.0, 0.0, 0.0, 0.0, 0.0, 0.0, 0.0, 0.0, 0.0, 0.0, 0.0, 0.0, 0.0, 0.0, 0.0, 0.0, 0.0, 0.0, 0.0, 0.0, 0.0, 0.0, 0.0, 0.0, 0.0, 0.0, 0.0, 0.0, 0.0, 0.0, 0.0, 0.0, 0.0, 0.0, 0.0, 0.0, 0.0, 0.0, 0.0, 0.0, 0.0, 0.0, 0.0, 0.0, 0.0, 0.0, 0.0, 0.0, 0.0, 0.0, 0.0, 0.0, 0.0, 0.0, 0.0, 0.0, 0.0, 0.0, 0.0, 0.0, 0.0, 0.0, 0.0, 0.0, 0.0, 0.0, 0.0, 0.0, 0.0, 0.0, 0.0, 0.0, 0.0, 0.0, 0.0, 0.0, 0.0, 0.0, 0.0, 0.0, 0.0, 0.0, 0.0, 0.0, 0.0, 0.0, 0.0, 0.0, 0.0, 0.0, 0.0, 0.0, 0.0, 0.0, 0.0, 0.0, 0.0, 0.0, 0.0, 0.0, 0.0, 0.0, 0.0, 0.0, 0.0, 0.0, 0.0, 0.0, 0.0, 0.0, 0.0, 0.0, 0.0, 0.0, 0.0, 0.0, 0.0, 0.0, 0.0, 0.0, 0.0, 0.0, 0.0, 0.0, 0.0, 0.0, 0.0, 0.0, 0.0, 0.0, 0.0, 0.0, 0.0, 0.0, 0.0, 0.0, 0.0, 0.0, 0.0, 0.0, 0.0, 0.0, 0.0, 0.0, 0.0, 0.0, 0.0, 0.0, 0.0, 0.0, 0.0, 0.0, 0.0, 0.0, 0.0, 0.0, 0.0, 0.0, 0.0, 0.0, 0.0, 0.0, 0.0, 0.0, 0.0, 0.0, 0.0, 0.0, 0.0, 0.0, 0.0, 0.0, 0.0, 0.0, 0.0, 0.0, 0.0, 0.0, 0.0, 0.0, 0.0, 0.0, 0.0, 0.0, 0.0, 0.0, 0.0, 0.0, 0.0, 0.0, 0.0, 0.0, 0.0, 0.0, 0.0, 0.0, 0.0, 0.0, 0.0, 0.0, 0.0, 0.0, 0.0, 0.0, 0.0, 0.0, 0.0, 0.0, 0.0, 0.0, 0.0, 0.0, 0.0, 0.0, 0.0, 0.0, 0.0, 0.0, 0.0, 0.0, 0.0, 0.0, 0.0, 0.0, 0.0, 0.0, 0.0, 0.0, 0.0, 0.0, 0.0, 0.0, 0.0, 0.0, 0.0, 0.0, 0.0, 0.0, 0.0, 0.0, 0.0, 0.0, 0.0, 0.0, 0.0, 0.0, 0.0, 0.0, 0.0, 0.0, 0.0, 0.0, 0.0, 0.0, 0.0, 0.0, 0.0, 0.0, 0.0, 0.0, 0.0, 0.0, 0.0, 0.0, 0.0, 0.0, 0.0, 0.0, 0.0, 0.0, 0.0, 0.0, 0.0, 0.0, 0.0, 0.0, 0.0, 0.0, 0.0, 0.0, 0.0, 0.0, 0.0, 0.0, 0.0, 0.0, 0.0, 0.0, 0.0, 0.0, 0.0, 0.0, 0.0, 0.0, 0.0, 0.0, 0.0, 0.0, 0.0, 0.0, 0.0, 0.0, 0.0, 0.0, 0.0, 0.0, 0.0, 0.0, 0.0, 0.0, 0.0, 0.0, 0.0, 0.0, 0.0, 0.0, 0.0, 0.0, 0.0, 0.0, 0.0, 0.0, 0.0, 0.0, 0.0, 0.0, 0.0, 0.0, 0.0, 0.0, 0.0, 0.0, 0.0, 0.0, 0.0, 0.0, 0.0, 0.0, 0.0, 0.0, 0.0, 0.0, 0.0, 0.0, 0.0, 0.0, 0.0, 0.0, 0.0, 0.0, 0.0, 0.0, 0.0, 0.0, 0.0, 0.0, 0.0, 0.0, 0.0, 0.0, 0.0, 0.0, 0.0, 0.0, 0.0, 0.0, 0.0, 0.0, 0.0, 0.0, 0.0, 0.0, 0.0, 0.0, 0.0, 0.0, 0.0, 0.0, 0.0, 0.0, 0.0, 0.0, 0.0, 0.0, 0.0, 0.0, 0.0, 0.0, 0.0, 0.0, 0.0, 0.0, 0.0, 0.0, 0.0, 0.0, 0.0, 0.0, 0.0, 0.0, 0.0, 0.0, 0.0, 0.0, 0.0, 0.0, 0.0, 0.0, 0.0, 0.0, 0.0, 0.0, 0.0, 0.0, 0.0, 0.0, 0.0, 0.0, 0.0, 0.0, 0.0, 0.0, 0.0, 0.0, 0.0, 0.0, 0.0, 0.0, 0.0, 0.0, 0.0, 0.0, 0.0, 0.0, 0.0, 0.0, 0.0, 0.0, 0.0, 0.0, 0.0, 0.0, 0.0, 0.0, 0.0, 0.0, 0.0, 0.0, 0.0, 0.0, 0.0, 0.0, 0.0, 0.0, 0.0, 0.0, 0.0, 0.0, 0.0, 0.0, 0.0, 0.0, 0.0, 0.0, 0.0, 0.0, 0.0, 0.0, 0.0, 0.0, 0.0, 0.0, 0.0, 0.0, 0.0, 0.0, 0.0, 0.0, 0.0, 0.0, 0.0, 0.0, 0.0, 0.0, 0.0, 0.0, 0.0, 0.0, 0.6284, 0.4235, 0.6407, 0.3777, 0.6407, 0.3777, 0.6284, 0.4235, 0.4699, 0.332, 0.4577, 0.3777, 0.4577, 0.3777, 0.4699, 0.332, 0.5949, 0.457, 0.6284, 0.4235, 0.6284, 0.4235, 0.5949, 0.457, 0.5034, 0.2985, 0.4699, 0.332, 0.4699, 0.332, 0.5034, 0.2985, 0.5949, 0.457, 0.5949, 0.457, 0.5492, 0.4692, 0.5492, 0.4692, 0.5492, 0.2862, 0.5034, 0.2985, 0.5034, 0.2985, 0.5492, 0.2862, 0.5949, 0.2985, 0.5492, 0.2862, 0.5492, 0.2862, 0.5949, 0.2985, 0.5034, 0.457, 0.5492, 0.4692, 0.5492, 0.4692, 0.5034, 0.457, 0.6284, 0.332, 0.5949, 0.2985, 0.5949, 0.2985, 0.6284, 0.332, 0.4699, 0.4235, 0.5034, 0.457, 0.5034, 0.457, 0.4699, 0.4235, 0.6407, 0.3777, 0.6284, 0.332, 0.6284, 0.332, 0.6407, 0.3777, 0.4577, 0.3777, 0.4699, 0.4235, 0.4699, 0.4235, 0.4577, 0.3777, 0.5492, 0.3777, 0.6407, 0.3777, 0.6284, 0.4235, 0.5492, 0.3777, 0.4577, 0.3777, 0.4699, 0.332, 0.5492, 0.3777, 0.6284, 0.4235, 0.5949, 0.457, 0.5492, 0.3777, 0.4699, 0.332, 0.5034, 0.2985, 0.5492, 0.3777, 0.5949, 0.457, 0.5492, 0.4692, 0.5492, 0.3777, 0.5034, 0.2985, 0.5492, 0.2862, 0.5492, 0.3777, 0.5492, 0.2862, 0.5949, 0.2985, 0.5492, 0.3777, 0.5492, 0.4692, 0.5034, 0.457, 0.5492, 0.3777, 0.5949, 0.2985, 0.6284, 0.332, 0.5492, 0.3777, 0.5034, 0.457, 0.4699, 0.4235, 0.5492, 0.3777, 0.6284, 0.332, 0.6407, 0.3777, 0.5492, 0.3777, 0.4699, 0.4235, 0.4577, 0.3777, 0.6284, 0.4235, 0.6407, 0.3777, 0.5492, 0.3777, 0.4699, 0.332, 0.4577, 0.3777, 0.5492, 0.3777, 0.5949, 0.457, 0.6284, 0.4235, 0.5492, 0.3777, 0.5034, 0.2985, 0.4699, 0.332, 0.5492, 0.3777, 0.5949, 0.457, 0.5492, 0.3777, 0.5492, 0.4692, 0.5492, 0.2862, 0.5034, 0.2985, 0.5492, 0.3777, 0.5949, 0.2985, 0.5492, 0.2862, 0.5492, 0.3777, 0.5034, 0.457, 0.5492, 0.4692, 0.5492, 0.3777, 0.6284, 0.332, 0.5949, 0.2985, 0.5492, 0.3777, 0.4699, 0.4235, 0.5034, 0.457, 0.5492, 0.3777, 0.6407, 0.3777, 0.6284, 0.332, 0.5492, 0.3777, 0.4577, 0.3777, 0.4699, 0.4235, 0.5492, 0.3777, 0.03209, 0.9687, 0.9766, 0.9687, 0.9766, 0.5639, 0.03209, 0.5639, 1.035, 0.9687, 1.979, 0.9687, 1.979, 0.5639, 1.035, 0.5639, 1.979, 0.9687, 1.035, 0.9687, 1.035, 0.5639, 1.979, 0.5639, 1.979, 0.9687, 1.035, 0.9687, 1.035, 0.5639, 1.979, 0.5639, 0.366, 0.1839, 0.366, 0.5178, 0.03209, 0.5178, 0.03209, 0.1839, 0.6284, 0.4235, 0.6407, 0.3777, 0.6407, 0.3777, 0.6284, 0.4235, 0.4699, 0.332, 0.4577, 0.3777, 0.4577, 0.3777, 0.4699, 0.332, 0.5949, 0.457, 0.6284, 0.4235, 0.6284, 0.4235, 0.5949, 0.457, 0.5034, 0.2985, 0.4699, 0.332, 0.4699, 0.332, 0.5034, 0.2985, 0.5949, 0.457, 0.5949, 0.457, 0.5492, 0.4692, 0.5492, 0.4692, 0.5492, 0.2862, 0.5034, 0.2985, 0.5034, 0.2985, 0.5492, 0.2862, 0.5949, 0.2985, 0.5492, 0.2862, 0.5492, 0.2862, 0.5949, 0.2985, 0.5034, 0.457, 0.5492, 0.4692, 0.5492, 0.4692, 0.5034, 0.457, 0.6284, 0.332, 0.5949, 0.2985, 0.5949, 0.2985, 0.6284, 0.332, 0.4699, 0.4235, 0.5034, 0.457, 0.5034, 0.457, 0.4699, 0.4235, 0.6407, 0.3777, 0.6284, 0.332, 0.6284, 0.332, 0.6407, 0.3777, 0.4577, 0.3777, 0.4699, 0.4235, 0.4699, 0.4235, 0.4577, 0.3777, 0.5492, 0.3777, 0.6407, 0.3777, 0.6284, 0.4235, 0.5492, 0.3777, 0.4577, 0.3777, 0.4699, 0.332, 0.5492, 0.3777, 0.6284, 0.4235, 0.5949, 0.457, 0.5492, 0.3777, 0.4699, 0.332, 0.5034, 0.2985, 0.5492, 0.3777, 0.5949, 0.457, 0.5492, 0.4692, 0.5492, 0.3777, 0.5034, 0.2985, 0.5492, 0.2862, 0.5492, 0.3777, 0.5492, 0.2862, 0.5949, 0.2985, 0.5492, 0.3777, 0.5492, 0.4692, 0.5034, 0.457, 0.5492, 0.3777, 0.5949, 0.2985, 0.6284, 0.332, 0.5492, 0.3777, 0.5034, 0.457, 0.4699, 0.4235, 0.5492, 0.3777, 0.6284, 0.332, 0.6407, 0.3777, 0.5492, 0.3777, 0.4699, 0.4235, 0.4577, 0.3777, 0.6284, 0.4235, 0.6407, 0.3777, 0.5492, 0.3777, 0.4699, 0.332, 0.4577, 0.3777, 0.5492, 0.3777, 0.5949, 0.457, 0.6284, 0.4235, 0.5492, 0.3777, 0.5034, 0.2985, 0.4699, 0.332, 0.5492, 0.3777, 0.5949, 0.457, 0.5492, 0.3777, 0.5492, 0.4692, 0.5492, 0.2862, 0.5034, 0.2985, 0.5492, 0.3777, 0.5949, 0.2985, 0.5492, 0.2862, 0.5492, 0.3777, 0.5034, 0.457, 0.5492, 0.4692, 0.5492, 0.3777, 0.6284, 0.332, 0.5949, 0.2985, 0.5492, 0.3777, 0.4699, 0.4235, 0.5034, 0.457, 0.5492, 0.3777, 0.6407, 0.3777, 0.6284, 0.332, 0.5492, 0.3777, 0.4577, 0.3777, 0.4699, 0.4235, 0.5492, 0.3777, 0.6284, 0.4235, 0.6407, 0.3777, 0.6407, 0.3777, 0.6284, 0.4235, 0.4699, 0.332, 0.4577, 0.3777, 0.4577, 0.3777, 0.4699, 0.332, 0.5949, 0.457, 0.6284, 0.4235, 0.6284, 0.4235, 0.5949, 0.457, 0.5034, 0.2985, 0.4699, 0.332, 0.4699, 0.332, 0.5034, 0.2985, 0.5949, 0.457, 0.5949, 0.457, 0.5492, 0.4692, 0.5492, 0.4692, 0.5492, 0.2862, 0.5034, 0.2985, 0.5034, 0.2985, 0.5492, 0.2862, 0.5949, 0.2985, 0.5492, 0.2862, 0.5492, 0.2862, 0.5949, 0.2985, 0.5034, 0.457, 0.5492, 0.4692, 0.5492, 0.4692, 0.5034, 0.457, 0.6284, 0.332, 0.5949, 0.2985, 0.5949, 0.2985, 0.6284, 0.332, 0.4699, 0.4235, 0.5034, 0.457, 0.5034, 0.457, 0.4699, 0.4235, 0.6407, 0.3777, 0.6284, 0.332, 0.6284, 0.332, 0.6407, 0.3777, 0.4577, 0.3777, 0.4699, 0.4235, 0.4699, 0.4235, 0.4577, 0.3777, 0.5492, 0.3777, 0.6407, 0.3777, 0.6284, 0.4235, 0.5492, 0.3777, 0.4577, 0.3777, 0.4699, 0.332, 0.5492, 0.3777, 0.6284, 0.4235, 0.5949, 0.457, 0.5492, 0.3777, 0.4699, 0.332, 0.5034, 0.2985, 0.5492, 0.3777, 0.5949, 0.457, 0.5492, 0.4692, 0.5492, 0.3777, 0.5034, 0.2985, 0.5492, 0.2862, 0.5492, 0.3777, 0.5492, 0.2862, 0.5949, 0.2985, 0.5492, 0.3777, 0.5492, 0.4692, 0.5034, 0.457, 0.5492, 0.3777, 0.5949, 0.2985, 0.6284, 0.332, 0.5492, 0.3777, 0.5034, 0.457, 0.4699, 0.4235, 0.5492, 0.3777, 0.6284, 0.332, 0.6407, 0.3777, 0.5492, 0.3777, 0.4699, 0.4235, 0.4577, 0.3777, 0.6284, 0.4235, 0.6407, 0.3777, 0.5492, 0.3777, 0.4699, 0.332, 0.4577, 0.3777, 0.5492, 0.3777, 0.5949, 0.457, 0.6284, 0.4235, 0.5492, 0.3777, 0.5034, 0.2985, 0.4699, 0.332, 0.5492, 0.3777, 0.5949, 0.457, 0.5492, 0.3777, 0.5492, 0.4692, 0.5492, 0.2862, 0.5034, 0.2985, 0.5492, 0.3777, 0.5949, 0.2985, 0.5492, 0.2862, 0.5492, 0.3777, 0.5034, 0.457, 0.5492, 0.4692, 0.5492, 0.3777, 0.6284, 0.332, 0.5949, 0.2985, 0.5492, 0.3777, 0.4699, 0.4235, 0.5034, 0.457, 0.5492, 0.3777, 0.6407, 0.3777, 0.6284, 0.332, 0.5492, 0.3777, 0.4577, 0.3777, 0.4699, 0.4235, 0.5492, 0.3777, 0.6284, 0.4235, 0.6407, 0.3777, 0.6407, 0.3777, 0.6284, 0.4235, 0.4699, 0.332, 0.4577, 0.3777, 0.4577, 0.3777, 0.4699, 0.332, 0.5949, 0.457, 0.6284, 0.4235, 0.6284, 0.4235, 0.5949, 0.457, 0.5034, 0.2985, 0.4699, 0.332, 0.4699, 0.332, 0.5034, 0.2985, 0.5949, 0.457, 0.5949, 0.457, 0.5492, 0.4692, 0.5492, 0.4692, 0.5492, 0.2862, 0.5034, 0.2985, 0.5034, 0.2985, 0.5492, 0.2862, 0.5949, 0.2985, 0.5492, 0.2862, 0.5492, 0.2862, 0.5949, 0.2985, 0.5034, 0.457, 0.5492, 0.4692, 0.5492, 0.4692, 0.5034, 0.457, 0.6284, 0.332, 0.5949, 0.2985, 0.5949, 0.2985, 0.6284, 0.332, 0.4699, 0.4235, 0.5034, 0.457, 0.5034, 0.457, 0.4699, 0.4235, 0.6407, 0.3777, 0.6284, 0.332, 0.6284, 0.332, 0.6407, 0.3777, 0.4577, 0.3777, 0.4699, 0.4235, 0.4699, 0.4235, 0.4577, 0.3777, 0.5492, 0.3777, 0.6407, 0.3777, 0.6284, 0.4235, 0.5492, 0.3777, 0.4577, 0.3777, 0.4699, 0.332, 0.5492, 0.3777, 0.6284, 0.4235, 0.5949, 0.457, 0.5492, 0.3777, 0.4699, 0.332, 0.5034, 0.2985, 0.5492, 0.3777, 0.5949, 0.457, 0.5492, 0.4692, 0.5492, 0.3777, 0.5034, 0.2985, 0.5492, 0.2862, 0.5492, 0.3777, 0.5492, 0.2862, 0.5949, 0.2985, 0.5492, 0.3777, 0.5492, 0.4692, 0.5034, 0.457, 0.5492, 0.3777, 0.5949, 0.2985, 0.6284, 0.332, 0.5492, 0.3777, 0.5034, 0.457, 0.4699, 0.4235, 0.5492, 0.3777, 0.6284, 0.332, 0.6407, 0.3777, 0.5492, 0.3777, 0.4699, 0.4235, 0.4577, 0.3777, 0.6284, 0.4235, 0.6407, 0.3777, 0.5492, 0.3777, 0.4699, 0.332, 0.4577, 0.3777, 0.5492, 0.3777, 0.5949, 0.457, 0.6284, 0.4235, 0.5492, 0.3777, 0.5034, 0.2985, 0.4699, 0.332, 0.5492, 0.3777, 0.5949, 0.457, 0.5492, 0.3777, 0.5492, 0.4692, 0.5492, 0.2862, 0.5034, 0.2985, 0.5492, 0.3777, 0.5949, 0.2985, 0.5492, 0.2862, 0.5492, 0.3777, 0.5034, 0.457, 0.5492, 0.4692, 0.5492, 0.3777, 0.6284, 0.332, 0.5949, 0.2985, 0.5492, 0.3777, 0.4699, 0.4235, 0.5034, 0.457, 0.5492, 0.3777, 0.6407, 0.3777, 0.6284, 0.332, 0.5492, 0.3777, 0.4577, 0.3777, 0.4699, 0.4235, 0.5492, 0.3777, 0.0, 0.0, 0.0, 0.0, 0.0, 0.0, 0.0, 0.0, 0.0, 0.0, 0.0, 0.0, 0.0, 0.0, 0.0, 0.0, 0.0, 0.0, 0.0, 0.0, 0.0, 0.0, 0.0, 0.0, 0.0, 0.0, 0.0, 0.0, 0.0, 0.0, 0.0, 0.0, 0.0, 0.0, 0.0, 0.0, 0.0, 0.0, 0.0, 0.0, 0.0, 0.0, 0.0, 0.0, 0.0, 0.0, 0.0, 0.0, 0.0, 0.0, 0.0, 0.0, 0.0, 0.0, 0.0, 0.0, 0.0, 0.0, 0.0, 0.0, 0.0, 0.0, 0.0, 0.0, 0.0, 0.0, 0.0, 0.0, 0.0, 0.0, 0.0, 0.0, 0.0, 0.0, 0.0, 0.0, 0.0, 0.0, 0.0, 0.0, 0.0, 0.0, 0.0, 0.0, 0.0, 0.0, 0.0, 0.0, 0.0, 0.0, 0.0, 0.0, 0.0, 0.0, 0.0, 0.0, 0.0, 0.0, 0.0, 0.0, 0.0, 0.0, 0.0, 0.0, 0.0, 0.0, 0.0, 0.0, 0.0, 0.0, 0.0, 0.0, 0.0, 0.0, 0.0, 0.0, 0.0, 0.0, 0.0, 0.0, 0.0, 0.0, 0.0, 0.0, 0.0, 0.0, 0.0, 0.0, 0.0, 0.0, 0.0, 0.0, 0.0, 0.0, 0.0, 0.0, 0.0, 0.0, 0.0, 0.0, 0.0, 0.0, 0.0, 0.0, 0.0, 0.0, 0.0, 0.0, 0.0, 0.0, 0.0, 0.0, 0.0, 0.0, 0.0, 0.0, 0.0, 0.0, 0.0, 0.0, 0.0, 0.0, 0.0, 0.0, 0.0, 0.0, 0.0, 0.0, 0.0, 0.0, 0.0, 0.0, 0.0, 0.0, 0.0, 0.0, 0.0, 0.0, 0.0, 0.0, 0.0, 0.0, 0.0, 0.0, 0.0, 0.0, 0.0, 0.0, 0.0, 0.0, 0.0, 0.0, 0.0, 0.0, 0.0, 0.0, 0.0, 0.0, 0.0, 0.0, 0.0, 0.0, 0.0, 0.0, 0.0, 0.0, 0.0, 0.0, 0.0, 0.0, 0.0, 0.0, 0.0, 0.0, 0.0, 0.0, 0.0, 0.0, 0.0, 0.0, 0.0, 0.0, 0.0, 0.0, 0.0, 0.0, 0.0, 0.0, 0.0, 0.0, 0.0, 0.0, 0.0, 0.0, 0.0, 0.0, 0.0, 0.0, 0.0, 0.0, 0.0, 0.0, 0.0, 0.0, 0.0, 0.0, 0.0, 0.0, 0.0, 0.0, 0.0, 0.0, 0.0, 0.0, 0.0, 0.0, 0.0, 0.0, 0.0, 0.0, 0.0, 0.0, 0.0, 0.0, 0.0, 0.0, 0.0, 0.0, 0.0, 0.0, 0.0, 0.0, 0.0, 0.0, 0.0, 0.0, 0.0, 0.0, 0.0, 0.0, 0.0, 0.0, 0.0, 0.0, 0.0, 0.0, 0.0, 0.0])
me_cube_001.use_remesh_preserve_volume = False
me_cube_001.use_remesh_preserve_attributes = False
me_cube_001.use_mirror_vertex_groups = False
me_cube_001.update()
me_cube_005 = bpy.data.meshes.new('Cube.005')
me_cube_005.from_pydata([(-0.15, -2.15, -0.15), (-0.15, 0.05, -0.15), (0.15, 0.05, -0.15), (0.15, -2.15, -0.15), (-0.15, -2.15, 0.15), (-0.15, 0.05, 0.15), (0.15, 0.05, 0.15), (0.15, -2.15, 0.15)], [], [(4, 5, 1, 0), (5, 6, 2, 1), (6, 7, 3, 2), (7, 4, 0, 3), (0, 1, 2, 3), (7, 6, 5, 4)])
me_cube_005.use_remesh_preserve_volume = False
me_cube_005.use_remesh_preserve_attributes = False
me_cube_005.use_mirror_vertex_groups = False
me_cube_005.update()
me_circle = bpy.data.meshes.new('Circle')
me_circle.from_pydata([(-4.967e-09, 1.5, 3.0), (-0.75, 1.299, 3.0), (-1.299, 0.75, 3.0), (-1.5, 3.972e-09, 3.0), (-1.299, -0.75, 3.0), (-0.75, -1.299, 3.0), (-2.315e-07, -1.5, 3.0), (0.75, -1.299, 3.0), (1.299, -0.75, 3.0), (1.5, -6.278e-07, 3.0), (1.299, 0.75, 3.0), (0.75, 1.299, 3.0), (-4.967e-09, 1.5, 15.0), (-0.75, 1.299, 15.0), (-1.299, 0.75, 15.0), (-1.5, 3.972e-09, 15.0), (-1.299, -0.75, 15.0), (-0.75, -1.299, 15.0), (-2.315e-07, -1.5, 15.0), (0.75, -1.299, 15.0), (1.299, -0.75, 15.0), (1.5, -6.278e-07, 15.0), (1.299, 0.75, 15.0), (0.75, 1.299, 15.0), (-4.967e-09, 1.125, 15.0), (-0.5625, 0.9743, 15.0), (-0.9743, 0.5625, 15.0), (-1.125, -2.682e-08, 15.0), (-0.9743, -0.5625, 15.0), (-0.5625, -0.9743, 15.0), (-1.748e-07, -1.125, 15.0), (0.5625, -0.9743, 15.0), (0.9743, -0.5625, 15.0), (1.125, -5.007e-07, 15.0), (0.9743, 0.5625, 15.0), (0.5625, 0.9743, 15.0), (-4.967e-09, 1.125, 30.0), (-0.5625, 0.9743, 30.0), (-0.9743, 0.5625, 30.0), (-1.125, -2.682e-08, 30.0), (-0.9743, -0.5625, 30.0), (-0.5625, -0.9743, 30.0), (-1.748e-07, -1.125, 30.0), (0.5625, -0.9743, 30.0), (0.9743, -0.5625, 30.0), (1.125, -5.007e-07, 30.0), (0.9743, 0.5625, 30.0), (0.5625, 0.9743, 30.0)], [], [(21, 20, 8, 9), (15, 14, 2, 3), (22, 21, 9, 10), (16, 15, 3, 4), (23, 22, 10, 11), (17, 16, 4, 5), (23, 11, 0, 12), (18, 17, 5, 6), (19, 18, 6, 7), (13, 12, 0, 1), (20, 19, 7, 8), (14, 13, 1, 2), (34, 33, 21, 22), (28, 27, 15, 16), (35, 34, 22, 23), (29, 28, 16, 17), (35, 23, 12, 24), (30, 29, 17, 18), (31, 30, 18, 19), (25, 24, 12, 13), (32, 31, 19, 20), (26, 25, 13, 14), (33, 32, 20, 21), (27, 26, 14, 15), (46, 45, 33, 34), (40, 39, 27, 28), (47, 46, 34, 35), (41, 40, 28, 29), (47, 35, 24, 36), (42, 41, 29, 30), (43, 42, 30, 31), (37, 36, 24, 25), (44, 43, 31, 32), (38, 37, 25, 26), (45, 44, 32, 33), (39, 38, 26, 27)])
me_circle.polygons.foreach_set('use_smooth', [True] * 36)
me_circle.use_remesh_preserve_volume = False
me_circle.use_remesh_preserve_attributes = False
me_circle.use_mirror_vertex_groups = False
me_circle.update()
me_circle_003 = bpy.data.meshes.new('Circle.003')
me_circle_003.from_pydata([(-4.967e-09, 1.5, 2.3), (-0.75, 1.299, 2.3), (-1.299, 0.75, 2.3), (-1.5, 3.787e-07, 2.3), (-1.299, -0.75, 2.3), (-0.75, -1.299, 2.3), (-2.315e-07, -1.5, 2.3), (0.75, -1.299, 2.3), (1.299, -0.75, 2.3), (1.5, -2.531e-07, 2.3), (1.299, 0.75, 2.3), (0.75, 1.299, 2.3), (-4.967e-09, 1.5, 2.7), (-0.75, 1.299, 2.7), (-1.299, 0.75, 2.7), (-1.5, 4.439e-07, 2.7), (-1.299, -0.75, 2.7), (-0.75, -1.299, 2.7), (-2.315e-07, -1.5, 2.7), (0.75, -1.299, 2.7), (1.299, -0.75, 2.7), (1.5, -1.879e-07, 2.7), (1.299, 0.75, 2.7), (0.75, 1.299, 2.7), (5.464e-08, 2.662e-07, 2.5), (0.0, 1.255e-07, 1.624)], [], [(22, 21, 9, 10), (16, 15, 3, 4), (23, 22, 10, 11), (17, 16, 4, 5), (23, 11, 0, 12), (18, 17, 5, 6), (19, 18, 6, 7), (13, 12, 0, 1), (20, 19, 7, 8), (14, 13, 1, 2), (21, 20, 8, 9), (15, 14, 2, 3), (24, 21, 22), (24, 15, 16), (24, 22, 23), (24, 16, 17), (24, 23, 12), (24, 17, 18), (24, 18, 19), (24, 12, 13), (24, 19, 20), (24, 13, 14), (24, 20, 21), (24, 14, 15), (10, 9, 25), (4, 3, 25), (11, 10, 25), (5, 4, 25), (11, 25, 0), (6, 5, 25), (7, 6, 25), (1, 0, 25), (8, 7, 25), (2, 1, 25), (9, 8, 25), (3, 2, 25)])
me_circle_003.polygons.foreach_set('use_smooth', [True] * 36)
_uv = me_circle_003.uv_layers.new(name='UVMap')
_uv.uv.foreach_set('vector', [0.6382, 0.4859, 0.64, 0.4792, 0.64, 0.4792, 0.6382, 0.4859, 0.6152, 0.4725, 0.6134, 0.4792, 0.6134, 0.4792, 0.6152, 0.4725, 0.6333, 0.4908, 0.6382, 0.4859, 0.6382, 0.4859, 0.6333, 0.4908, 0.62, 0.4676, 0.6152, 0.4725, 0.6152, 0.4725, 0.62, 0.4676, 0.6333, 0.4908, 0.6333, 0.4908, 0.6267, 0.4926, 0.6267, 0.4926, 0.6267, 0.4659, 0.62, 0.4676, 0.62, 0.4676, 0.6267, 0.4659, 0.6333, 0.4676, 0.6267, 0.4659, 0.6267, 0.4659, 0.6333, 0.4676, 0.62, 0.4908, 0.6267, 0.4926, 0.6267, 0.4926, 0.62, 0.4908, 0.6382, 0.4725, 0.6333, 0.4676, 0.6333, 0.4676, 0.6382, 0.4725, 0.6152, 0.4859, 0.62, 0.4908, 0.62, 0.4908, 0.6152, 0.4859, 0.64, 0.4792, 0.6382, 0.4725, 0.6382, 0.4725, 0.64, 0.4792, 0.6134, 0.4792, 0.6152, 0.4859, 0.6152, 0.4859, 0.6134, 0.4792, 0.6267, 0.4792, 0.64, 0.4792, 0.6382, 0.4859, 0.6267, 0.4792, 0.6134, 0.4792, 0.6152, 0.4725, 0.6267, 0.4792, 0.6382, 0.4859, 0.6333, 0.4908, 0.6267, 0.4792, 0.6152, 0.4725, 0.62, 0.4676, 0.6267, 0.4792, 0.6333, 0.4908, 0.6267, 0.4926, 0.6267, 0.4792, 0.62, 0.4676, 0.6267, 0.4659, 0.6267, 0.4792, 0.6267, 0.4659, 0.6333, 0.4676, 0.6267, 0.4792, 0.6267, 0.4926, 0.62, 0.4908, 0.6267, 0.4792, 0.6333, 0.4676, 0.6382, 0.4725, 0.6267, 0.4792, 0.62, 0.4908, 0.6152, 0.4859, 0.6267, 0.4792, 0.6382, 0.4725, 0.64, 0.4792, 0.6267, 0.4792, 0.6152, 0.4859, 0.6134, 0.4792, 0.6382, 0.4859, 0.64, 0.4792, 0.6267, 0.4792, 0.6152, 0.4725, 0.6134, 0.4792, 0.6267, 0.4792, 0.6333, 0.4908, 0.6382, 0.4859, 0.6267, 0.4792, 0.62, 0.4676, 0.6152, 0.4725, 0.6267, 0.4792, 0.6333, 0.4908, 0.6267, 0.4792, 0.6267, 0.4926, 0.6267, 0.4659, 0.62, 0.4676, 0.6267, 0.4792, 0.6333, 0.4676, 0.6267, 0.4659, 0.6267, 0.4792, 0.62, 0.4908, 0.6267, 0.4926, 0.6267, 0.4792, 0.6382, 0.4725, 0.6333, 0.4676, 0.6267, 0.4792, 0.6152, 0.4859, 0.62, 0.4908, 0.6267, 0.4792, 0.64, 0.4792, 0.6382, 0.4725, 0.6267, 0.4792, 0.6134, 0.4792, 0.6152, 0.4859, 0.6267, 0.4792])
me_circle_003.materials.append(mat_tb)
me_circle_003.use_remesh_preserve_volume = False
me_circle_003.use_remesh_preserve_attributes = False
me_circle_003.use_mirror_vertex_groups = False
me_circle_003.update()
me_cube_007 = bpy.data.meshes.new('Cube.007')
me_cube_007.from_pydata([(-3.5, -3.5, 0.0), (-3.5, 3.5, 0.0), (3.5, 3.5, 0.0), (3.5, -3.5, 0.0), (-3.5, -3.5, 3.0), (-3.5, 3.5, 3.0), (3.5, 3.5, 3.0), (3.5, -3.5, 3.0)], [], [(4, 5, 1, 0), (5, 6, 2, 1), (6, 7, 3, 2), (7, 4, 0, 3), (7, 6, 5, 4)])
_uv = me_cube_007.uv_layers.new(name='UVMap')
_uv.uv.foreach_set('vector', [0.3042, 0.5894, 0.2999, 0.503, 0.32, 0.5022, 0.3214, 0.5888, 0.3027, 0.5601, 0.2999, 0.503, 0.32, 0.5022, 0.3209, 0.5592, 0.32, 0.5022, 0.3214, 0.5888, 0.3042, 0.5894, 0.2999, 0.503, 0.32, 0.5022, 0.3209, 0.5592, 0.3027, 0.5601, 0.2999, 0.503, 0.3196, 0.5176, 0.3204, 0.5446, 0.3025, 0.546, 0.3017, 0.5189])
me_cube_007.materials.append(mat_tb)
me_cube_007.use_remesh_preserve_volume = False
me_cube_007.use_remesh_preserve_attributes = False
me_cube_007.use_mirror_vertex_groups = False
me_cube_007.update()

# ---- objects
ob_mast = bpy.data.objects.new('Mast', me_cube_001)
ob_cube_002 = bpy.data.objects.new('Cube.002', me_cube_005)
ob_circle = bpy.data.objects.new('Circle', me_circle)
ob_circle_006 = bpy.data.objects.new('Circle.006', me_circle_003)
ob_basetb = bpy.data.objects.new('BaseTB', me_cube_007)

# ---- transforms, parenting, visibility, modifiers, constraints
ob_mast.location = (0.0, 0.0, 0.0)
ob_mast.lineart.crease_threshold = 0.0
ob_cube_002.location = (8.941e-08, -9.934e-08, 58.93)
ob_cube_002.lineart.crease_threshold = 0.0
ob_circle.location = (0.0, 0.0, 0.0)
ob_circle.lineart.crease_threshold = 0.0
ob_circle_006.location = (8.941e-08, -9.934e-08, 58.93)
ob_circle_006.rotation_euler = (1.571, -0.0, -0.0)
ob_circle_006.lineart.crease_threshold = 0.0
ob_basetb.location = (0.0, 0.0, 0.0)
ob_basetb.lineart.crease_threshold = 0.0

# ---- collection membership
col_collection_1.objects.link(ob_mast)
col_collection_2.objects.link(ob_cube_002)
col_collection_2.objects.link(ob_circle)
col_collection_11.objects.link(ob_circle_006)
col_collection_11.objects.link(ob_basetb)

# ---- scene / render settings (as saved in the file)
scene.frame_start = 1; scene.frame_end = 250; scene.frame_set(1)
scene.render.engine = 'BLENDER_EEVEE_NEXT'
scene.render.image_settings.color_mode = 'RGB'
scene.render.image_settings.compression = 90
scene.render.resolution_percentage = 50
scene.render.dither_intensity = 0.0
scene.render.use_bake_selected_to_active = True
scene.render.bake_margin = 8
scene.render.bake_bias = 0.2
scene.cycles.use_denoising = False
scene.cycles.samples = 10
scene.cycles.sampling_pattern = 'TABULATED_SOBOL'
scene.cycles.light_sampling_threshold = 0.0
scene.cycles.use_adaptive_sampling = False
scene.cycles.use_light_tree = False
scene.cycles.blur_glossy = 0.0
scene.cycles.volume_bounces = 1
scene.cycles.pixel_filter_type = 'GAUSSIAN'
scene.cycles.sample_clamp_indirect = 0.0
scene.view_settings.view_transform = 'Standard'
bpy.context.view_layer.update()

# ---- added for rendering (the .blend has no active camera and no usable light): camera, sun
cam_auto = bpy.data.cameras.new('AutoCamera')
cam_auto.lens = 50.0
cam_auto.sensor_width = 36.0
cam_auto.clip_end = 1071.63
ob_auto_camera = bpy.data.objects.new('AutoCamera', cam_auto)
scene.collection.objects.link(ob_auto_camera)
ob_auto_camera.location = (61.0618, -73.2741, 81.3244)
ob_auto_camera.rotation_euler = (1.09748, -7.21219e-08, 0.694738)
scene.camera = ob_auto_camera
light_auto_sun = bpy.data.lights.new('AutoSun', 'SUN')
light_auto_sun.energy = 3.0
light_auto_sun.angle = 0.0523599
ob_auto_sun = bpy.data.objects.new('AutoSun', light_auto_sun)
scene.collection.objects.link(ob_auto_sun)
ob_auto_sun.rotation_euler = (0.872665, 0.174533, 0.523599)
bpy.context.view_layer.update()
